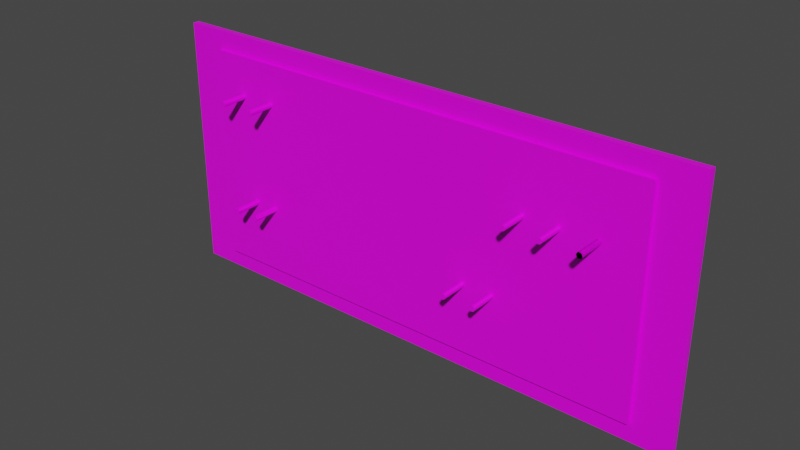 # Source: tollwall.blend  (saved by Blender 2.82.7; exported with 4.5.12 LTS)
import bpy
from mathutils import Matrix  # noqa: F401  (used for matrix-valued properties, if any)

bpy.ops.wm.read_factory_settings(use_empty=True)
scene = bpy.context.scene
scene.name = 'Scene'

# ---- collections
col_collection = bpy.data.collections.new('Collection'); scene.collection.children.link(col_collection)

# ---- images (referenced by path relative to the original .blend; pixels are not part of the script)
import os
ASSET_DIR = os.environ.get("B2B_ASSET_DIR", "")  # directory of the original .blend (textures are referenced by path, not embedded)
HERE = os.path.dirname(os.path.abspath(__file__))  # packed textures are extracted next to this script under _unpacked/

def load_image(name, relpath, width, height, colorspace="sRGB"):
    """Load a texture the original file referenced (path relative to the .blend, or extracted next to this script)."""
    p = next((c for c in (os.path.join(HERE, relpath), os.path.join(ASSET_DIR, relpath)) if relpath and os.path.exists(c)), "")
    if p:
        img = bpy.data.images.load(p, check_existing=True)
        img.name = name
    else:  # same state as the original file: an image datablock whose file is absent (Cycles renders it pink)
        img = bpy.data.images.new(name, width, height)
        img.source = "FILE"
        img.filepath = "//" + (relpath or name)
    img.colorspace_settings.name = colorspace
    return img
img_colorpalette_png = load_image('colorpalette.png', 'colorpalette.png', 1024, 1024, 'sRGB')

# ---- materials (node trees are filled in below, after node groups)
mat_material = bpy.data.materials.new('Material')
mat_material.alpha_threshold = 0.0
mat_material.use_transparent_shadow = False
mat_material.line_color = (0.0, 0.0, 0.0, 1.0)

# ---- material node trees
mat_material.use_nodes = True; mat_material.node_tree.nodes.clear()
_N = mat_material.node_tree.nodes; _L = mat_material.node_tree.links
n0 = _N.new('ShaderNodeOutputMaterial'); n0.name = 'Material Output'; n0.location = (300, 300)
n1 = _N.new('ShaderNodeBsdfPrincipled'); n1.name = 'Principled BSDF'; n1.location = (10, 300)
n1.distribution = 'GGX'
n1.subsurface_method = 'BURLEY'
n1.inputs[2].default_value = 0.4
n1.inputs[3].default_value = 1.45
n1.inputs[27].default_value = (0.0, 0.0, 0.0, 1.0)
n1.inputs[28].default_value = 1.0
n2 = _N.new('ShaderNodeTexImage'); n2.name = 'Image Texture'; n2.location = (-364, 201)
n2.image = img_colorpalette_png
n2.interpolation = 'Closest'
_L.new(n1.outputs[0], n0.inputs[0])
_L.new(n2.outputs[0], n1.inputs[0])
n0.is_active_output = True

# ---- world
world_world = bpy.data.worlds.new('World'); scene.world = world_world
world_world.use_nodes = True; world_world.node_tree.nodes.clear()
_N = world_world.node_tree.nodes; _L = world_world.node_tree.links
n0 = _N.new('ShaderNodeOutputWorld'); n0.name = 'World Output'; n0.location = (300, 300)
n1 = _N.new('ShaderNodeBackground'); n1.name = 'Background'; n1.location = (10, 300)
n1.inputs[0].default_value = (0.05088, 0.05088, 0.05088, 1.0)
_L.new(n1.outputs[0], n0.inputs[0])
n0.is_active_output = True
world_world.color = (0.05088, 0.05088, 0.05088)
world_world.use_sun_shadow = False
world_world.sun_shadow_jitter_overblur = 0.0

# ---- meshes
me_cube = bpy.data.meshes.new('Cube')
me_cube.from_pydata([(-4.154, -0.9018, 8.822), (-4.154, -0.9018, 4.974), (-4.154, -1.0, 8.822), (-4.154, -1.0, 4.974), (-12.35, -0.9018, 8.822), (-12.35, -0.9018, 4.974), (-12.35, -1.0, 8.822), (-12.35, -1.0, 4.974), (-4.746, -0.9686, 8.544), (-4.746, -0.9686, 5.252), (-4.746, -1.053, 8.544), (-4.746, -1.053, 5.252), (-11.76, -0.9686, 8.544), (-11.76, -0.9686, 5.252), (-11.76, -1.053, 8.544), (-11.76, -1.053, 5.252), (-11.3, -0.9692, 7.981), (-11.3, -1.459, 7.981), (-11.3, -0.9692, 7.98), (-11.3, -1.459, 7.98), (-11.29, -0.9692, 7.978), (-11.29, -1.459, 7.978), (-11.28, -0.9692, 7.974), (-11.28, -1.459, 7.974), (-11.27, -0.9692, 7.968), (-11.27, -1.459, 7.968), (-11.27, -0.9692, 7.962), (-11.27, -1.459, 7.962), (-11.26, -0.9692, 7.954), (-11.26, -1.459, 7.954), (-11.26, -0.9692, 7.946), (-11.26, -1.459, 7.946), (-11.26, -0.9692, 7.938), (-11.26, -1.459, 7.938), (-11.26, -0.9692, 7.929), (-11.26, -1.459, 7.929), (-11.26, -0.9692, 7.921), (-11.26, -1.459, 7.921), (-11.27, -0.9692, 7.913), (-11.27, -1.459, 7.913), (-11.27, -0.9692, 7.907), (-11.27, -1.459, 7.907), (-11.28, -0.9692, 7.902), (-11.28, -1.459, 7.902), (-11.29, -0.9692, 7.898), (-11.29, -1.459, 7.898), (-11.3, -0.9692, 7.895), (-11.3, -1.459, 7.895), (-11.3, -0.9692, 7.894), (-11.3, -1.459, 7.894), (-11.31, -0.9692, 7.895), (-11.31, -1.459, 7.895), (-11.32, -0.9692, 7.898), (-11.32, -1.459, 7.898), (-11.33, -0.9692, 7.902), (-11.33, -1.459, 7.902), (-11.33, -0.9692, 7.907), (-11.33, -1.459, 7.907), (-11.34, -0.9692, 7.913), (-11.34, -1.459, 7.913), (-11.34, -0.9692, 7.921), (-11.34, -1.459, 7.921), (-11.35, -0.9692, 7.929), (-11.35, -1.459, 7.929), (-11.35, -0.9692, 7.938), (-11.35, -1.459, 7.938), (-11.35, -0.9692, 7.946), (-11.35, -1.459, 7.946), (-11.34, -0.9692, 7.954), (-11.34, -1.459, 7.954), (-11.34, -0.9692, 7.962), (-11.34, -1.459, 7.962), (-11.33, -0.9692, 7.968), (-11.33, -1.459, 7.968), (-11.33, -0.9692, 7.974), (-11.33, -1.459, 7.974), (-11.32, -0.9692, 7.978), (-11.32, -1.459, 7.978), (-11.31, -0.9692, 7.98), (-11.31, -1.459, 7.98), (-10.76, -0.9692, 7.981), (-10.76, -1.459, 7.981), (-10.75, -0.9692, 7.98), (-10.75, -1.459, 7.98), (-10.75, -0.9692, 7.978), (-10.75, -1.459, 7.978), (-10.74, -0.9692, 7.974), (-10.74, -1.459, 7.974), (-10.73, -0.9692, 7.968), (-10.73, -1.459, 7.968), (-10.73, -0.9692, 7.962), (-10.73, -1.459, 7.962), (-10.72, -0.9692, 7.954), (-10.72, -1.459, 7.954), (-10.72, -0.9692, 7.946), (-10.72, -1.459, 7.946), (-10.72, -0.9692, 7.938), (-10.72, -1.459, 7.938), (-10.72, -0.9692, 7.929), (-10.72, -1.459, 7.929), (-10.72, -0.9692, 7.921), (-10.72, -1.459, 7.921), (-10.73, -0.9692, 7.913), (-10.73, -1.459, 7.913), (-10.73, -0.9692, 7.907), (-10.73, -1.459, 7.907), (-10.74, -0.9692, 7.902), (-10.74, -1.459, 7.902), (-10.75, -0.9692, 7.898), (-10.75, -1.459, 7.898), (-10.75, -0.9692, 7.895), (-10.75, -1.459, 7.895), (-10.76, -0.9692, 7.894), (-10.76, -1.459, 7.894), (-10.77, -0.9692, 7.895), (-10.77, -1.459, 7.895), (-10.78, -0.9692, 7.898), (-10.78, -1.459, 7.898), (-10.79, -0.9692, 7.902), (-10.79, -1.459, 7.902), (-10.79, -0.9692, 7.907), (-10.79, -1.459, 7.907), (-10.8, -0.9692, 7.913), (-10.8, -1.459, 7.913), (-10.8, -0.9692, 7.921), (-10.8, -1.459, 7.921), (-10.81, -0.9692, 7.929), (-10.81, -1.459, 7.929), (-10.81, -0.9692, 7.938), (-10.81, -1.459, 7.938), (-10.81, -0.9692, 7.946), (-10.81, -1.459, 7.946), (-10.8, -0.9692, 7.954), (-10.8, -1.459, 7.954), (-10.8, -0.9692, 7.962), (-10.8, -1.459, 7.962), (-10.79, -0.9692, 7.968), (-10.79, -1.459, 7.968), (-10.79, -0.9692, 7.974), (-10.79, -1.459, 7.974), (-10.78, -0.9692, 7.978), (-10.78, -1.459, 7.978), (-10.77, -0.9692, 7.98), (-10.77, -1.459, 7.98), (-6.444, -0.9692, 7.606), (-6.444, -1.459, 7.606), (-6.435, -0.9692, 7.605), (-6.435, -1.459, 7.605), (-6.427, -0.9692, 7.603), (-6.427, -1.459, 7.603), (-6.42, -0.9692, 7.599), (-6.42, -1.459, 7.599), (-6.413, -0.9692, 7.593), (-6.413, -1.459, 7.593), (-6.408, -0.9692, 7.587), (-6.408, -1.459, 7.587), (-6.404, -0.9692, 7.579), (-6.404, -1.459, 7.579), (-6.401, -0.9692, 7.571), (-6.401, -1.459, 7.571), (-6.401, -0.9692, 7.563), (-6.401, -1.459, 7.563), (-6.401, -0.9692, 7.554), (-6.401, -1.459, 7.554), (-6.404, -0.9692, 7.546), (-6.404, -1.459, 7.546), (-6.408, -0.9692, 7.539), (-6.408, -1.459, 7.539), (-6.413, -0.9692, 7.532), (-6.413, -1.459, 7.532), (-6.42, -0.9692, 7.527), (-6.42, -1.459, 7.527), (-6.427, -0.9692, 7.523), (-6.427, -1.459, 7.523), (-6.435, -0.9692, 7.52), (-6.435, -1.459, 7.52), (-6.444, -0.9692, 7.52), (-6.444, -1.459, 7.52), (-6.452, -0.9692, 7.52), (-6.452, -1.459, 7.52), (-6.46, -0.9692, 7.523), (-6.46, -1.459, 7.523), (-6.468, -0.9692, 7.527), (-6.468, -1.459, 7.527), (-6.474, -0.9692, 7.532), (-6.474, -1.459, 7.532), (-6.48, -0.9692, 7.539), (-6.48, -1.459, 7.539), (-6.484, -0.9692, 7.546), (-6.484, -1.459, 7.546), (-6.486, -0.9692, 7.554), (-6.486, -1.459, 7.554), (-6.487, -0.9692, 7.563), (-6.487, -1.459, 7.563), (-6.486, -0.9692, 7.571), (-6.486, -1.459, 7.571), (-6.484, -0.9692, 7.579), (-6.484, -1.459, 7.579), (-6.48, -0.9692, 7.587), (-6.48, -1.459, 7.587), (-6.474, -0.9692, 7.593), (-6.474, -1.459, 7.593), (-6.468, -0.9692, 7.599), (-6.468, -1.459, 7.599), (-6.46, -0.9692, 7.603), (-6.46, -1.459, 7.603), (-6.452, -0.9692, 7.605), (-6.452, -1.459, 7.605), (-5.925, -0.9692, 7.606), (-5.925, -1.459, 7.606), (-5.917, -0.9692, 7.605), (-5.917, -1.459, 7.605), (-5.909, -0.9692, 7.603), (-5.909, -1.459, 7.603), (-5.901, -0.9692, 7.599), (-5.901, -1.459, 7.599), (-5.895, -0.9692, 7.593), (-5.895, -1.459, 7.593), (-5.889, -0.9692, 7.587), (-5.889, -1.459, 7.587), (-5.885, -0.9692, 7.579), (-5.885, -1.459, 7.579), (-5.883, -0.9692, 7.571), (-5.883, -1.459, 7.571), (-5.882, -0.9692, 7.563), (-5.882, -1.459, 7.563), (-5.883, -0.9692, 7.554), (-5.883, -1.459, 7.554), (-5.885, -0.9692, 7.546), (-5.885, -1.459, 7.546), (-5.889, -0.9692, 7.539), (-5.889, -1.459, 7.539), (-5.895, -0.9692, 7.532), (-5.895, -1.459, 7.532), (-5.901, -0.9692, 7.527), (-5.901, -1.459, 7.527), (-5.909, -0.9692, 7.523), (-5.909, -1.459, 7.523), (-5.917, -0.9692, 7.52), (-5.917, -1.459, 7.52), (-5.925, -0.9692, 7.52), (-5.925, -1.459, 7.52), (-5.934, -0.9692, 7.52), (-5.934, -1.459, 7.52), (-5.942, -0.9692, 7.523), (-5.942, -1.459, 7.523), (-5.95, -0.9692, 7.527), (-5.95, -1.459, 7.527), (-5.956, -0.9692, 7.532), (-5.956, -1.459, 7.532), (-5.961, -0.9692, 7.539), (-5.961, -1.459, 7.539), (-5.965, -0.9692, 7.546), (-5.965, -1.459, 7.546), (-5.968, -0.9692, 7.554), (-5.968, -1.459, 7.554), (-5.969, -0.9692, 7.563), (-5.969, -1.459, 7.563), (-5.968, -0.9692, 7.571), (-5.968, -1.459, 7.571), (-5.965, -0.9692, 7.579), (-5.965, -1.459, 7.579), (-5.961, -0.9692, 7.587), (-5.961, -1.459, 7.587), (-5.956, -0.9692, 7.593), (-5.956, -1.459, 7.593), (-5.95, -0.9692, 7.599), (-5.95, -1.459, 7.599), (-5.942, -0.9692, 7.603), (-5.942, -1.459, 7.603), (-5.934, -0.9692, 7.605), (-5.934, -1.459, 7.605), (-5.376, -0.9692, 7.606), (-5.376, -1.459, 7.606), (-5.368, -0.9692, 7.605), (-5.368, -1.459, 7.605), (-5.36, -0.9692, 7.603), (-5.36, -1.459, 7.603), (-5.352, -0.9692, 7.599), (-5.352, -1.459, 7.599), (-5.346, -0.9692, 7.593), (-5.346, -1.459, 7.593), (-5.34, -0.9692, 7.587), (-5.34, -1.459, 7.587), (-5.336, -0.9692, 7.579), (-5.336, -1.459, 7.579), (-5.334, -0.9692, 7.571), (-5.334, -1.459, 7.571), (-5.333, -0.9692, 7.563), (-5.333, -1.459, 7.563), (-5.334, -0.9692, 7.554), (-5.334, -1.459, 7.554), (-5.336, -0.9692, 7.546), (-5.336, -1.459, 7.546), (-5.34, -0.9692, 7.539), (-5.34, -1.459, 7.539), (-5.346, -0.9692, 7.532), (-5.346, -1.459, 7.532), (-5.352, -0.9692, 7.527), (-5.352, -1.459, 7.527), (-5.36, -0.9692, 7.523), (-5.36, -1.459, 7.523), (-5.368, -0.9692, 7.52), (-5.368, -1.459, 7.52), (-5.376, -0.9692, 7.52), (-5.376, -1.459, 7.52), (-5.385, -0.9692, 7.52), (-5.385, -1.459, 7.52), (-5.393, -0.9692, 7.523), (-5.393, -1.459, 7.523), (-5.4, -0.9692, 7.527), (-5.4, -1.459, 7.527), (-5.407, -0.9692, 7.532), (-5.407, -1.459, 7.532), (-5.412, -0.9692, 7.539), (-5.412, -1.459, 7.539), (-5.416, -0.9692, 7.546), (-5.416, -1.459, 7.546), (-5.419, -0.9692, 7.554), (-5.419, -1.459, 7.554), (-5.42, -0.9692, 7.563), (-5.42, -1.459, 7.563), (-5.419, -0.9692, 7.571), (-5.419, -1.459, 7.571), (-5.416, -0.9692, 7.579), (-5.416, -1.459, 7.579), (-5.412, -0.9692, 7.587), (-5.412, -1.459, 7.587), (-5.407, -0.9692, 7.593), (-5.407, -1.459, 7.593), (-5.4, -0.9692, 7.599), (-5.4, -1.459, 7.599), (-5.393, -0.9692, 7.603), (-5.393, -1.459, 7.603), (-5.385, -0.9692, 7.605), (-5.385, -1.459, 7.605), (-5.376, -0.9692, 7.606), (-5.376, -1.459, 7.606), (-5.368, -0.9692, 7.605), (-5.368, -1.459, 7.605), (-5.36, -0.9692, 7.603), (-5.36, -1.459, 7.603), (-5.352, -0.9692, 7.599), (-5.352, -1.459, 7.599), (-5.346, -0.9692, 7.593), (-5.346, -1.459, 7.593), (-5.34, -0.9692, 7.587), (-5.34, -1.459, 7.587), (-5.336, -0.9692, 7.579), (-5.336, -1.459, 7.579), (-5.334, -0.9692, 7.571), (-5.334, -1.459, 7.571), (-5.333, -0.9692, 7.563), (-5.333, -1.459, 7.563), (-5.334, -0.9692, 7.554), (-5.334, -1.459, 7.554), (-5.336, -0.9692, 7.546), (-5.336, -1.459, 7.546), (-5.34, -0.9692, 7.539), (-5.34, -1.459, 7.539), (-5.346, -0.9692, 7.532), (-5.346, -1.459, 7.532), (-5.352, -0.9692, 7.527), (-5.352, -1.459, 7.527), (-5.36, -0.9692, 7.523), (-5.36, -1.459, 7.523), (-5.368, -0.9692, 7.52), (-5.368, -1.459, 7.52), (-5.376, -0.9692, 7.52), (-5.376, -1.459, 7.52), (-5.385, -0.9692, 7.52), (-5.385, -1.459, 7.52), (-5.393, -0.9692, 7.523), (-5.393, -1.459, 7.523), (-5.4, -0.9692, 7.527), (-5.4, -1.459, 7.527), (-5.407, -0.9692, 7.532), (-5.407, -1.459, 7.532), (-5.412, -0.9692, 7.539), (-5.412, -1.459, 7.539), (-5.416, -0.9692, 7.546), (-5.416, -1.459, 7.546), (-5.419, -0.9692, 7.554), (-5.419, -1.459, 7.554), (-5.42, -0.9692, 7.563), (-5.42, -1.459, 7.563), (-5.419, -0.9692, 7.571), (-5.419, -1.459, 7.571), (-5.416, -0.9692, 7.579), (-5.416, -1.459, 7.579), (-5.412, -0.9692, 7.587), (-5.412, -1.459, 7.587), (-5.407, -0.9692, 7.593), (-5.407, -1.459, 7.593), (-5.4, -0.9692, 7.599), (-5.4, -1.459, 7.599), (-5.393, -0.9692, 7.603), (-5.393, -1.459, 7.603), (-5.385, -0.9692, 7.605), (-5.385, -1.459, 7.605), (-11.16, -0.9692, 6.327), (-11.16, -1.459, 6.327), (-11.15, -0.9692, 6.326), (-11.15, -1.459, 6.326), (-11.14, -0.9692, 6.324), (-11.14, -1.459, 6.324), (-11.14, -0.9692, 6.32), (-11.14, -1.459, 6.32), (-11.13, -0.9692, 6.314), (-11.13, -1.459, 6.314), (-11.13, -0.9692, 6.308), (-11.13, -1.459, 6.308), (-11.12, -0.9692, 6.3), (-11.12, -1.459, 6.3), (-11.12, -0.9692, 6.292), (-11.12, -1.459, 6.292), (-11.12, -0.9692, 6.284), (-11.12, -1.459, 6.284), (-11.12, -0.9692, 6.275), (-11.12, -1.459, 6.275), (-11.12, -0.9692, 6.267), (-11.12, -1.459, 6.267), (-11.13, -0.9692, 6.26), (-11.13, -1.459, 6.26), (-11.13, -0.9692, 6.253), (-11.13, -1.459, 6.253), (-11.14, -0.9692, 6.248), (-11.14, -1.459, 6.248), (-11.14, -0.9692, 6.244), (-11.14, -1.459, 6.244), (-11.15, -0.9692, 6.241), (-11.15, -1.459, 6.241), (-11.16, -0.9692, 6.24), (-11.16, -1.459, 6.24), (-11.17, -0.9692, 6.241), (-11.17, -1.459, 6.241), (-11.18, -0.9692, 6.244), (-11.18, -1.459, 6.244), (-11.19, -0.9692, 6.248), (-11.19, -1.459, 6.248), (-11.19, -0.9692, 6.253), (-11.19, -1.459, 6.253), (-11.2, -0.9692, 6.26), (-11.2, -1.459, 6.26), (-11.2, -0.9692, 6.267), (-11.2, -1.459, 6.267), (-11.2, -0.9692, 6.275), (-11.2, -1.459, 6.275), (-11.2, -0.9692, 6.284), (-11.2, -1.459, 6.284), (-11.2, -0.9692, 6.292), (-11.2, -1.459, 6.292), (-11.2, -0.9692, 6.3), (-11.2, -1.459, 6.3), (-11.2, -0.9692, 6.308), (-11.2, -1.459, 6.308), (-11.19, -0.9692, 6.314), (-11.19, -1.459, 6.314), (-11.19, -0.9692, 6.32), (-11.19, -1.459, 6.32), (-11.18, -0.9692, 6.324), (-11.18, -1.459, 6.324), (-11.17, -0.9692, 6.326), (-11.17, -1.459, 6.326), (-10.79, -0.9692, 6.327), (-10.79, -1.459, 6.327), (-10.78, -0.9692, 6.326), (-10.78, -1.459, 6.326), (-10.77, -0.9692, 6.324), (-10.77, -1.459, 6.324), (-10.76, -0.9692, 6.32), (-10.76, -1.459, 6.32), (-10.76, -0.9692, 6.314), (-10.76, -1.459, 6.314), (-10.75, -0.9692, 6.308), (-10.75, -1.459, 6.308), (-10.75, -0.9692, 6.3), (-10.75, -1.459, 6.3), (-10.75, -0.9692, 6.292), (-10.75, -1.459, 6.292), (-10.74, -0.9692, 6.284), (-10.74, -1.459, 6.284), (-10.75, -0.9692, 6.275), (-10.75, -1.459, 6.275), (-10.75, -0.9692, 6.267), (-10.75, -1.459, 6.267), (-10.75, -0.9692, 6.26), (-10.75, -1.459, 6.26), (-10.76, -0.9692, 6.253), (-10.76, -1.459, 6.253), (-10.76, -0.9692, 6.248), (-10.76, -1.459, 6.248), (-10.77, -0.9692, 6.244), (-10.77, -1.459, 6.244), (-10.78, -0.9692, 6.241), (-10.78, -1.459, 6.241), (-10.79, -0.9692, 6.24), (-10.79, -1.459, 6.24), (-10.8, -0.9692, 6.241), (-10.8, -1.459, 6.241), (-10.8, -0.9692, 6.244), (-10.8, -1.459, 6.244), (-10.81, -0.9692, 6.248), (-10.81, -1.459, 6.248), (-10.82, -0.9692, 6.253), (-10.82, -1.459, 6.253), (-10.82, -0.9692, 6.26), (-10.82, -1.459, 6.26), (-10.83, -0.9692, 6.267), (-10.83, -1.459, 6.267), (-10.83, -0.9692, 6.275), (-10.83, -1.459, 6.275), (-10.83, -0.9692, 6.284), (-10.83, -1.459, 6.284), (-10.83, -0.9692, 6.292), (-10.83, -1.459, 6.292), (-10.83, -0.9692, 6.3), (-10.83, -1.459, 6.3), (-10.82, -0.9692, 6.308), (-10.82, -1.459, 6.308), (-10.82, -0.9692, 6.314), (-10.82, -1.459, 6.314), (-10.81, -0.9692, 6.32), (-10.81, -1.459, 6.32), (-10.8, -0.9692, 6.324), (-10.8, -1.459, 6.324), (-10.8, -0.9692, 6.326), (-10.8, -1.459, 6.326), (-7.311, -0.9692, 6.327), (-7.311, -1.459, 6.327), (-7.303, -0.9692, 6.326), (-7.303, -1.459, 6.326), (-7.295, -0.9692, 6.324), (-7.295, -1.459, 6.324), (-7.287, -0.9692, 6.32), (-7.287, -1.459, 6.32), (-7.28, -0.9692, 6.314), (-7.28, -1.459, 6.314), (-7.275, -0.9692, 6.308), (-7.275, -1.459, 6.308), (-7.271, -0.9692, 6.3), (-7.271, -1.459, 6.3), (-7.269, -0.9692, 6.292), (-7.269, -1.459, 6.292), (-7.268, -0.9692, 6.284), (-7.268, -1.459, 6.284), (-7.269, -0.9692, 6.275), (-7.269, -1.459, 6.275), (-7.271, -0.9692, 6.267), (-7.271, -1.459, 6.267), (-7.275, -0.9692, 6.26), (-7.275, -1.459, 6.26), (-7.28, -0.9692, 6.253), (-7.28, -1.459, 6.253), (-7.287, -0.9692, 6.248), (-7.287, -1.459, 6.248), (-7.295, -0.9692, 6.244), (-7.295, -1.459, 6.244), (-7.303, -0.9692, 6.241), (-7.303, -1.459, 6.241), (-7.311, -0.9692, 6.24), (-7.311, -1.459, 6.24), (-7.32, -0.9692, 6.241), (-7.32, -1.459, 6.241), (-7.328, -0.9692, 6.244), (-7.328, -1.459, 6.244), (-7.335, -0.9692, 6.248), (-7.335, -1.459, 6.248), (-7.342, -0.9692, 6.253), (-7.342, -1.459, 6.253), (-7.347, -0.9692, 6.26), (-7.347, -1.459, 6.26), (-7.351, -0.9692, 6.267), (-7.351, -1.459, 6.267), (-7.354, -0.9692, 6.275), (-7.354, -1.459, 6.275), (-7.354, -0.9692, 6.284), (-7.354, -1.459, 6.284), (-7.354, -0.9692, 6.292), (-7.354, -1.459, 6.292), (-7.351, -0.9692, 6.3), (-7.351, -1.459, 6.3), (-7.347, -0.9692, 6.308), (-7.347, -1.459, 6.308), (-7.342, -0.9692, 6.314), (-7.342, -1.459, 6.314), (-7.335, -0.9692, 6.32), (-7.335, -1.459, 6.32), (-7.328, -0.9692, 6.324), (-7.328, -1.459, 6.324), (-7.32, -0.9692, 6.326), (-7.32, -1.459, 6.326), (-6.845, -0.9692, 6.327), (-6.845, -1.459, 6.327), (-6.837, -0.9692, 6.326), (-6.837, -1.459, 6.326), (-6.829, -0.9692, 6.324), (-6.829, -1.459, 6.324), (-6.821, -0.9692, 6.32), (-6.821, -1.459, 6.32), (-6.815, -0.9692, 6.314), (-6.815, -1.459, 6.314), (-6.809, -0.9692, 6.308), (-6.809, -1.459, 6.308), (-6.805, -0.9692, 6.3), (-6.805, -1.459, 6.3), (-6.803, -0.9692, 6.292), (-6.803, -1.459, 6.292), (-6.802, -0.9692, 6.284), (-6.802, -1.459, 6.284), (-6.803, -0.9692, 6.275), (-6.803, -1.459, 6.275), (-6.805, -0.9692, 6.267), (-6.805, -1.459, 6.267), (-6.809, -0.9692, 6.26), (-6.809, -1.459, 6.26), (-6.815, -0.9692, 6.253), (-6.815, -1.459, 6.253), (-6.821, -0.9692, 6.248), (-6.821, -1.459, 6.248), (-6.829, -0.9692, 6.244), (-6.829, -1.459, 6.244), (-6.837, -0.9692, 6.241), (-6.837, -1.459, 6.241), (-6.845, -0.9692, 6.24), (-6.845, -1.459, 6.24), (-6.854, -0.9692, 6.241), (-6.854, -1.459, 6.241), (-6.862, -0.9692, 6.244), (-6.862, -1.459, 6.244), (-6.869, -0.9692, 6.248), (-6.869, -1.459, 6.248), (-6.876, -0.9692, 6.253), (-6.876, -1.459, 6.253), (-6.881, -0.9692, 6.26), (-6.881, -1.459, 6.26), (-6.885, -0.9692, 6.267), (-6.885, -1.459, 6.267), (-6.888, -0.9692, 6.275), (-6.888, -1.459, 6.275), (-6.889, -0.9692, 6.284), (-6.889, -1.459, 6.284), (-6.888, -0.9692, 6.292), (-6.888, -1.459, 6.292), (-6.885, -0.9692, 6.3), (-6.885, -1.459, 6.3), (-6.881, -0.9692, 6.308), (-6.881, -1.459, 6.308), (-6.876, -0.9692, 6.314), (-6.876, -1.459, 6.314), (-6.869, -0.9692, 6.32), (-6.869, -1.459, 6.32), (-6.862, -0.9692, 6.324), (-6.862, -1.459, 6.324), (-6.854, -0.9692, 6.326), (-6.854, -1.459, 6.326)], [], [(0, 4, 6, 2), (3, 2, 6, 7), (7, 6, 4, 5), (5, 1, 3, 7), (1, 0, 2, 3), (5, 4, 0, 1), (8, 12, 14, 10), (11, 10, 14, 15), (15, 14, 12, 13), (13, 9, 11, 15), (9, 8, 10, 11), (13, 12, 8, 9), (16, 17, 19, 18), (18, 19, 21, 20), (20, 21, 23, 22), (22, 23, 25, 24), (24, 25, 27, 26), (26, 27, 29, 28), (28, 29, 31, 30), (30, 31, 33, 32), (32, 33, 35, 34), (34, 35, 37, 36), (36, 37, 39, 38), (38, 39, 41, 40), (40, 41, 43, 42), (42, 43, 45, 44), (44, 45, 47, 46), (46, 47, 49, 48), (48, 49, 51, 50), (50, 51, 53, 52), (52, 53, 55, 54), (54, 55, 57, 56), (56, 57, 59, 58), (58, 59, 61, 60), (60, 61, 63, 62), (62, 63, 65, 64), (64, 65, 67, 66), (66, 67, 69, 68), (68, 69, 71, 70), (70, 71, 73, 72), (72, 73, 75, 74), (74, 75, 77, 76), (19, 17, 79, 77, 75, 73, 71, 69, 67, 65, 63, 61, 59, 57, 55, 53, 51, 49, 47, 45, 43, 41, 39, 37, 35, 33, 31, 29, 27, 25, 23, 21), (76, 77, 79, 78), (78, 79, 17, 16), (16, 18, 20, 22, 24, 26, 28, 30, 32, 34, 36, 38, 40, 42, 44, 46, 48, 50, 52, 54, 56, 58, 60, 62, 64, 66, 68, 70, 72, 74, 76, 78), (80, 81, 83, 82), (82, 83, 85, 84), (84, 85, 87, 86), (86, 87, 89, 88), (88, 89, 91, 90), (90, 91, 93, 92), (92, 93, 95, 94), (94, 95, 97, 96), (96, 97, 99, 98), (98, 99, 101, 100), (100, 101, 103, 102), (102, 103, 105, 104), (104, 105, 107, 106), (106, 107, 109, 108), (108, 109, 111, 110), (110, 111, 113, 112), (112, 113, 115, 114), (114, 115, 117, 116), (116, 117, 119, 118), (118, 119, 121, 120), (120, 121, 123, 122), (122, 123, 125, 124), (124, 125, 127, 126), (126, 127, 129, 128), (128, 129, 131, 130), (130, 131, 133, 132), (132, 133, 135, 134), (134, 135, 137, 136), (136, 137, 139, 138), (138, 139, 141, 140), (83, 81, 143, 141, 139, 137, 135, 133, 131, 129, 127, 125, 123, 121, 119, 117, 115, 113, 111, 109, 107, 105, 103, 101, 99, 97, 95, 93, 91, 89, 87, 85), (140, 141, 143, 142), (142, 143, 81, 80), (80, 82, 84, 86, 88, 90, 92, 94, 96, 98, 100, 102, 104, 106, 108, 110, 112, 114, 116, 118, 120, 122, 124, 126, 128, 130, 132, 134, 136, 138, 140, 142), (144, 145, 147, 146), (146, 147, 149, 148), (148, 149, 151, 150), (150, 151, 153, 152), (152, 153, 155, 154), (154, 155, 157, 156), (156, 157, 159, 158), (158, 159, 161, 160), (160, 161, 163, 162), (162, 163, 165, 164), (164, 165, 167, 166), (166, 167, 169, 168), (168, 169, 171, 170), (170, 171, 173, 172), (172, 173, 175, 174), (174, 175, 177, 176), (176, 177, 179, 178), (178, 179, 181, 180), (180, 181, 183, 182), (182, 183, 185, 184), (184, 185, 187, 186), (186, 187, 189, 188), (188, 189, 191, 190), (190, 191, 193, 192), (192, 193, 195, 194), (194, 195, 197, 196), (196, 197, 199, 198), (198, 199, 201, 200), (200, 201, 203, 202), (202, 203, 205, 204), (147, 145, 207, 205, 203, 201, 199, 197, 195, 193, 191, 189, 187, 185, 183, 181, 179, 177, 175, 173, 171, 169, 167, 165, 163, 161, 159, 157, 155, 153, 151, 149), (204, 205, 207, 206), (206, 207, 145, 144), (144, 146, 148, 150, 152, 154, 156, 158, 160, 162, 164, 166, 168, 170, 172, 174, 176, 178, 180, 182, 184, 186, 188, 190, 192, 194, 196, 198, 200, 202, 204, 206), (208, 209, 211, 210), (210, 211, 213, 212), (212, 213, 215, 214), (214, 215, 217, 216), (216, 217, 219, 218), (218, 219, 221, 220), (220, 221, 223, 222), (222, 223, 225, 224), (224, 225, 227, 226), (226, 227, 229, 228), (228, 229, 231, 230), (230, 231, 233, 232), (232, 233, 235, 234), (234, 235, 237, 236), (236, 237, 239, 238), (238, 239, 241, 240), (240, 241, 243, 242), (242, 243, 245, 244), (244, 245, 247, 246), (246, 247, 249, 248), (248, 249, 251, 250), (250, 251, 253, 252), (252, 253, 255, 254), (254, 255, 257, 256), (256, 257, 259, 258), (258, 259, 261, 260), (260, 261, 263, 262), (262, 263, 265, 264), (264, 265, 267, 266), (266, 267, 269, 268), (211, 209, 271, 269, 267, 265, 263, 261, 259, 257, 255, 253, 251, 249, 247, 245, 243, 241, 239, 237, 235, 233, 231, 229, 227, 225, 223, 221, 219, 217, 215, 213), (268, 269, 271, 270), (270, 271, 209, 208), (208, 210, 212, 214, 216, 218, 220, 222, 224, 226, 228, 230, 232, 234, 236, 238, 240, 242, 244, 246, 248, 250, 252, 254, 256, 258, 260, 262, 264, 266, 268, 270), (272, 273, 275, 274), (274, 275, 277, 276), (276, 277, 279, 278), (278, 279, 281, 280), (280, 281, 283, 282), (282, 283, 285, 284), (284, 285, 287, 286), (286, 287, 289, 288), (288, 289, 291, 290), (290, 291, 293, 292), (292, 293, 295, 294), (294, 295, 297, 296), (296, 297, 299, 298), (298, 299, 301, 300), (300, 301, 303, 302), (302, 303, 305, 304), (304, 305, 307, 306), (306, 307, 309, 308), (308, 309, 311, 310), (310, 311, 313, 312), (312, 313, 315, 314), (314, 315, 317, 316), (316, 317, 319, 318), (318, 319, 321, 320), (320, 321, 323, 322), (322, 323, 325, 324), (324, 325, 327, 326), (326, 327, 329, 328), (328, 329, 331, 330), (330, 331, 333, 332), (275, 273, 335, 333, 331, 329, 327, 325, 323, 321, 319, 317, 315, 313, 311, 309, 307, 305, 303, 301, 299, 297, 295, 293, 291, 289, 287, 285, 283, 281, 279, 277), (332, 333, 335, 334), (334, 335, 273, 272), (272, 274, 276, 278, 280, 282, 284, 286, 288, 290, 292, 294, 296, 298, 300, 302, 304, 306, 308, 310, 312, 314, 316, 318, 320, 322, 324, 326, 328, 330, 332, 334), (336, 337, 339, 338), (338, 339, 341, 340), (340, 341, 343, 342), (342, 343, 345, 344), (344, 345, 347, 346), (346, 347, 349, 348), (348, 349, 351, 350), (350, 351, 353, 352), (352, 353, 355, 354), (354, 355, 357, 356), (356, 357, 359, 358), (358, 359, 361, 360), (360, 361, 363, 362), (362, 363, 365, 364), (364, 365, 367, 366), (366, 367, 369, 368), (368, 369, 371, 370), (370, 371, 373, 372), (372, 373, 375, 374), (374, 375, 377, 376), (376, 377, 379, 378), (378, 379, 381, 380), (380, 381, 383, 382), (382, 383, 385, 384), (384, 385, 387, 386), (386, 387, 389, 388), (388, 389, 391, 390), (390, 391, 393, 392), (392, 393, 395, 394), (394, 395, 397, 396), (339, 337, 399, 397, 395, 393, 391, 389, 387, 385, 383, 381, 379, 377, 375, 373, 371, 369, 367, 365, 363, 361, 359, 357, 355, 353, 351, 349, 347, 345, 343, 341), (396, 397, 399, 398), (398, 399, 337, 336), (336, 338, 340, 342, 344, 346, 348, 350, 352, 354, 356, 358, 360, 362, 364, 366, 368, 370, 372, 374, 376, 378, 380, 382, 384, 386, 388, 390, 392, 394, 396, 398), (400, 401, 403, 402), (402, 403, 405, 404), (404, 405, 407, 406), (406, 407, 409, 408), (408, 409, 411, 410), (410, 411, 413, 412), (412, 413, 415, 414), (414, 415, 417, 416), (416, 417, 419, 418), (418, 419, 421, 420), (420, 421, 423, 422), (422, 423, 425, 424), (424, 425, 427, 426), (426, 427, 429, 428), (428, 429, 431, 430), (430, 431, 433, 432), (432, 433, 435, 434), (434, 435, 437, 436), (436, 437, 439, 438), (438, 439, 441, 440), (440, 441, 443, 442), (442, 443, 445, 444), (444, 445, 447, 446), (446, 447, 449, 448), (448, 449, 451, 450), (450, 451, 453, 452), (452, 453, 455, 454), (454, 455, 457, 456), (456, 457, 459, 458), (458, 459, 461, 460), (403, 401, 463, 461, 459, 457, 455, 453, 451, 449, 447, 445, 443, 441, 439, 437, 435, 433, 431, 429, 427, 425, 423, 421, 419, 417, 415, 413, 411, 409, 407, 405), (460, 461, 463, 462), (462, 463, 401, 400), (400, 402, 404, 406, 408, 410, 412, 414, 416, 418, 420, 422, 424, 426, 428, 430, 432, 434, 436, 438, 440, 442, 444, 446, 448, 450, 452, 454, 456, 458, 460, 462), (464, 465, 467, 466), (466, 467, 469, 468), (468, 469, 471, 470), (470, 471, 473, 472), (472, 473, 475, 474), (474, 475, 477, 476), (476, 477, 479, 478), (478, 479, 481, 480), (480, 481, 483, 482), (482, 483, 485, 484), (484, 485, 487, 486), (486, 487, 489, 488), (488, 489, 491, 490), (490, 491, 493, 492), (492, 493, 495, 494), (494, 495, 497, 496), (496, 497, 499, 498), (498, 499, 501, 500), (500, 501, 503, 502), (502, 503, 505, 504), (504, 505, 507, 506), (506, 507, 509, 508), (508, 509, 511, 510), (510, 511, 513, 512), (512, 513, 515, 514), (514, 515, 517, 516), (516, 517, 519, 518), (518, 519, 521, 520), (520, 521, 523, 522), (522, 523, 525, 524), (467, 465, 527, 525, 523, 521, 519, 517, 515, 513, 511, 509, 507, 505, 503, 501, 499, 497, 495, 493, 491, 489, 487, 485, 483, 481, 479, 477, 475, 473, 471, 469), (524, 525, 527, 526), (526, 527, 465, 464), (464, 466, 468, 470, 472, 474, 476, 478, 480, 482, 484, 486, 488, 490, 492, 494, 496, 498, 500, 502, 504, 506, 508, 510, 512, 514, 516, 518, 520, 522, 524, 526), (528, 529, 531, 530), (530, 531, 533, 532), (532, 533, 535, 534), (534, 535, 537, 536), (536, 537, 539, 538), (538, 539, 541, 540), (540, 541, 543, 542), (542, 543, 545, 544), (544, 545, 547, 546), (546, 547, 549, 548), (548, 549, 551, 550), (550, 551, 553, 552), (552, 553, 555, 554), (554, 555, 557, 556), (556, 557, 559, 558), (558, 559, 561, 560), (560, 561, 563, 562), (562, 563, 565, 564), (564, 565, 567, 566), (566, 567, 569, 568), (568, 569, 571, 570), (570, 571, 573, 572), (572, 573, 575, 574), (574, 575, 577, 576), (576, 577, 579, 578), (578, 579, 581, 580), (580, 581, 583, 582), (582, 583, 585, 584), (584, 585, 587, 586), (586, 587, 589, 588), (531, 529, 591, 589, 587, 585, 583, 581, 579, 577, 575, 573, 571, 569, 567, 565, 563, 561, 559, 557, 555, 553, 551, 549, 547, 545, 543, 541, 539, 537, 535, 533), (588, 589, 591, 590), (590, 591, 529, 528), (528, 530, 532, 534, 536, 538, 540, 542, 544, 546, 548, 550, 552, 554, 556, 558, 560, 562, 564, 566, 568, 570, 572, 574, 576, 578, 580, 582, 584, 586, 588, 590), (592, 593, 595, 594), (594, 595, 597, 596), (596, 597, 599, 598), (598, 599, 601, 600), (600, 601, 603, 602), (602, 603, 605, 604), (604, 605, 607, 606), (606, 607, 609, 608), (608, 609, 611, 610), (610, 611, 613, 612), (612, 613, 615, 614), (614, 615, 617, 616), (616, 617, 619, 618), (618, 619, 621, 620), (620, 621, 623, 622), (622, 623, 625, 624), (624, 625, 627, 626), (626, 627, 629, 628), (628, 629, 631, 630), (630, 631, 633, 632), (632, 633, 635, 634), (634, 635, 637, 636), (636, 637, 639, 638), (638, 639, 641, 640), (640, 641, 643, 642), (642, 643, 645, 644), (644, 645, 647, 646), (646, 647, 649, 648), (648, 649, 651, 650), (650, 651, 653, 652), (595, 593, 655, 653, 651, 649, 647, 645, 643, 641, 639, 637, 635, 633, 631, 629, 627, 625, 623, 621, 619, 617, 615, 613, 611, 609, 607, 605, 603, 601, 599, 597), (652, 653, 655, 654), (654, 655, 593, 592), (592, 594, 596, 598, 600, 602, 604, 606, 608, 610, 612, 614, 616, 618, 620, 622, 624, 626, 628, 630, 632, 634, 636, 638, 640, 642, 644, 646, 648, 650, 652, 654)])
_uv = me_cube.uv_layers.new(name='UVMap')
_uv.uv.foreach_set('vector', [0.969, 0.553, 0.9577, 0.553, 0.9577, 0.5417, 0.969, 0.5417, 0.9758, 0.549, 0.967, 0.549, 0.967, 0.5402, 0.9758, 0.5402, 0.9803, 0.5756, 0.969, 0.5756, 0.969, 0.5643, 0.9803, 0.5643, 0.9054, 0.5716, 0.9803, 0.553, 0.9803, 0.5417, 0.9054, 0.6034, 0.9803, 0.553, 0.969, 0.553, 0.969, 0.5417, 0.9803, 0.5417, 0.9803, 0.5643, 0.969, 0.5643, 0.969, 0.553, 0.9803, 0.553, 0.2248, 0.7835, 0.2136, 0.7835, 0.2136, 0.7722, 0.2248, 0.7722, 0.2316, 0.7794, 0.2228, 0.7794, 0.2228, 0.7707, 0.2316, 0.7707, 0.2361, 0.8061, 0.2248, 0.8061, 0.2248, 0.7948, 0.2361, 0.7948, 0.1612, 0.8021, 0.2361, 0.7835, 0.2361, 0.7722, 0.1612, 0.8339, 0.2361, 0.7835, 0.2248, 0.7835, 0.2248, 0.7722, 0.2361, 0.7722, 0.2361, 0.7948, 0.2248, 0.7948, 0.2248, 0.7835, 0.2361, 0.7835, 0.4662, 0.05348, 0.4662, 0.08802, 0.464, 0.08802, 0.464, 0.05348, 0.464, 0.05348, 0.464, 0.08802, 0.4619, 0.08802, 0.4619, 0.05348, 0.4619, 0.05348, 0.4619, 0.08802, 0.4597, 0.08802, 0.4597, 0.05348, 0.4597, 0.05348, 0.4597, 0.08802, 0.4575, 0.08802, 0.4575, 0.05348, 0.4575, 0.05348, 0.4575, 0.08802, 0.4554, 0.08802, 0.4554, 0.05348, 0.4554, 0.05348, 0.4554, 0.08802, 0.4532, 0.08802, 0.4532, 0.05348, 0.4532, 0.05348, 0.4532, 0.08802, 0.4511, 0.08802, 0.4511, 0.05348, 0.4511, 0.05348, 0.4511, 0.08802, 0.4489, 0.08802, 0.4489, 0.05348, 0.4489, 0.05348, 0.4489, 0.08802, 0.4468, 0.08802, 0.4468, 0.05348, 0.4468, 0.05348, 0.4468, 0.08802, 0.4446, 0.08802, 0.4446, 0.05348, 0.4446, 0.05348, 0.4446, 0.08802, 0.4424, 0.08802, 0.4424, 0.05348, 0.4424, 0.05348, 0.4424, 0.08802, 0.4403, 0.08802, 0.4403, 0.05348, 0.4403, 0.05348, 0.4403, 0.08802, 0.4381, 0.08802, 0.4381, 0.05348, 0.4381, 0.05348, 0.4381, 0.08802, 0.436, 0.08802, 0.436, 0.05348, 0.436, 0.05348, 0.436, 0.08802, 0.4338, 0.08802, 0.4338, 0.05348, 0.4338, 0.05348, 0.4338, 0.08802, 0.4316, 0.08802, 0.4316, 0.05348, 0.4316, 0.05348, 0.4316, 0.08802, 0.4295, 0.08802, 0.4295, 0.05348, 0.4295, 0.05348, 0.4295, 0.08802, 0.4273, 0.08802, 0.4273, 0.05348, 0.4273, 0.05348, 0.4273, 0.08802, 0.4252, 0.08802, 0.4252, 0.05348, 0.4252, 0.05348, 0.4252, 0.08802, 0.423, 0.08802, 0.423, 0.05348, 0.423, 0.05348, 0.423, 0.08802, 0.4208, 0.08802, 0.4208, 0.05348, 0.4208, 0.05348, 0.4208, 0.08802, 0.4187, 0.08802, 0.4187, 0.05348, 0.4187, 0.05348, 0.4187, 0.08802, 0.4165, 0.08802, 0.4165, 0.05348, 0.4165, 0.05348, 0.4165, 0.08802, 0.4144, 0.08802, 0.4144, 0.05348, 0.4144, 0.05348, 0.4144, 0.08802, 0.4122, 0.08802, 0.4122, 0.05348, 0.4122, 0.05348, 0.4122, 0.08802, 0.4101, 0.08802, 0.4101, 0.05348, 0.4101, 0.05348, 0.4101, 0.08802, 0.4079, 0.08802, 0.4079, 0.05348, 0.4079, 0.05348, 0.4079, 0.08802, 0.4057, 0.08802, 0.4057, 0.05348, 0.4057, 0.05348, 0.4057, 0.08802, 0.4036, 0.08802, 0.4036, 0.05348, 0.4036, 0.05348, 0.4036, 0.08802, 0.4014, 0.08802, 0.4014, 0.05348, 0.4176, 0.05247, 0.4144, 0.05279, 0.4111, 0.05247, 0.408, 0.05153, 0.4052, 0.05, 0.4026, 0.04794, 0.4006, 0.04542, 0.3991, 0.04256, 0.3981, 0.03945, 0.3978, 0.03621, 0.3981, 0.03298, 0.3991, 0.02987, 0.4006, 0.027, 0.4026, 0.02449, 0.4052, 0.02243, 0.408, 0.0209, 0.4111, 0.01995, 0.4144, 0.01963, 0.4176, 0.01995, 0.4207, 0.0209, 0.4236, 0.02243, 0.4261, 0.02449, 0.4282, 0.027, 0.4297, 0.02987, 0.4306, 0.03298, 0.4309, 0.03621, 0.4306, 0.03945, 0.4297, 0.04256, 0.4282, 0.04542, 0.4261, 0.04794, 0.4236, 0.05, 0.4207, 0.05153, 0.4014, 0.05348, 0.4014, 0.08802, 0.3993, 0.08802, 0.3993, 0.05348, 0.3993, 0.05348, 0.3993, 0.08802, 0.3971, 0.08802, 0.3971, 0.05348, 0.4489, 0.05279, 0.4521, 0.05247, 0.4553, 0.05153, 0.4581, 0.05, 0.4606, 0.04794, 0.4627, 0.04542, 0.4642, 0.04256, 0.4652, 0.03945, 0.4655, 0.03621, 0.4652, 0.03298, 0.4642, 0.02987, 0.4627, 0.027, 0.4606, 0.02449, 0.4581, 0.02243, 0.4553, 0.0209, 0.4521, 0.01995, 0.4489, 0.01963, 0.4457, 0.01995, 0.4426, 0.0209, 0.4397, 0.02243, 0.4372, 0.02449, 0.4351, 0.027, 0.4336, 0.02987, 0.4326, 0.03298, 0.4323, 0.03621, 0.4326, 0.03945, 0.4336, 0.04256, 0.4351, 0.04542, 0.4372, 0.04794, 0.4397, 0.05, 0.4426, 0.05153, 0.4457, 0.05247, 0.4662, 0.05348, 0.4662, 0.08802, 0.464, 0.08802, 0.464, 0.05348, 0.464, 0.05348, 0.464, 0.08802, 0.4619, 0.08802, 0.4619, 0.05348, 0.4619, 0.05348, 0.4619, 0.08802, 0.4597, 0.08802, 0.4597, 0.05348, 0.4597, 0.05348, 0.4597, 0.08802, 0.4575, 0.08802, 0.4575, 0.05348, 0.4575, 0.05348, 0.4575, 0.08802, 0.4554, 0.08802, 0.4554, 0.05348, 0.4554, 0.05348, 0.4554, 0.08802, 0.4532, 0.08802, 0.4532, 0.05348, 0.4532, 0.05348, 0.4532, 0.08802, 0.4511, 0.08802, 0.4511, 0.05348, 0.4511, 0.05348, 0.4511, 0.08802, 0.4489, 0.08802, 0.4489, 0.05348, 0.4489, 0.05348, 0.4489, 0.08802, 0.4468, 0.08802, 0.4468, 0.05348, 0.4468, 0.05348, 0.4468, 0.08802, 0.4446, 0.08802, 0.4446, 0.05348, 0.4446, 0.05348, 0.4446, 0.08802, 0.4424, 0.08802, 0.4424, 0.05348, 0.4424, 0.05348, 0.4424, 0.08802, 0.4403, 0.08802, 0.4403, 0.05348, 0.4403, 0.05348, 0.4403, 0.08802, 0.4381, 0.08802, 0.4381, 0.05348, 0.4381, 0.05348, 0.4381, 0.08802, 0.436, 0.08802, 0.436, 0.05348, 0.436, 0.05348, 0.436, 0.08802, 0.4338, 0.08802, 0.4338, 0.05348, 0.4338, 0.05348, 0.4338, 0.08802, 0.4316, 0.08802, 0.4316, 0.05348, 0.4316, 0.05348, 0.4316, 0.08802, 0.4295, 0.08802, 0.4295, 0.05348, 0.4295, 0.05348, 0.4295, 0.08802, 0.4273, 0.08802, 0.4273, 0.05348, 0.4273, 0.05348, 0.4273, 0.08802, 0.4252, 0.08802, 0.4252, 0.05348, 0.4252, 0.05348, 0.4252, 0.08802, 0.423, 0.08802, 0.423, 0.05348, 0.423, 0.05348, 0.423, 0.08802, 0.4208, 0.08802, 0.4208, 0.05348, 0.4208, 0.05348, 0.4208, 0.08802, 0.4187, 0.08802, 0.4187, 0.05348, 0.4187, 0.05348, 0.4187, 0.08802, 0.4165, 0.08802, 0.4165, 0.05348, 0.4165, 0.05348, 0.4165, 0.08802, 0.4144, 0.08802, 0.4144, 0.05348, 0.4144, 0.05348, 0.4144, 0.08802, 0.4122, 0.08802, 0.4122, 0.05348, 0.4122, 0.05348, 0.4122, 0.08802, 0.4101, 0.08802, 0.4101, 0.05348, 0.4101, 0.05348, 0.4101, 0.08802, 0.4079, 0.08802, 0.4079, 0.05348, 0.4079, 0.05348, 0.4079, 0.08802, 0.4057, 0.08802, 0.4057, 0.05348, 0.4057, 0.05348, 0.4057, 0.08802, 0.4036, 0.08802, 0.4036, 0.05348, 0.4036, 0.05348, 0.4036, 0.08802, 0.4014, 0.08802, 0.4014, 0.05348, 0.4176, 0.05247, 0.4144, 0.05279, 0.4111, 0.05247, 0.408, 0.05153, 0.4052, 0.05, 0.4026, 0.04794, 0.4006, 0.04542, 0.3991, 0.04256, 0.3981, 0.03945, 0.3978, 0.03621, 0.3981, 0.03298, 0.3991, 0.02987, 0.4006, 0.027, 0.4026, 0.02449, 0.4052, 0.02243, 0.408, 0.0209, 0.4111, 0.01995, 0.4144, 0.01963, 0.4176, 0.01995, 0.4207, 0.0209, 0.4236, 0.02243, 0.4261, 0.02449, 0.4282, 0.027, 0.4297, 0.02987, 0.4306, 0.03298, 0.4309, 0.03621, 0.4306, 0.03945, 0.4297, 0.04256, 0.4282, 0.04542, 0.4261, 0.04794, 0.4236, 0.05, 0.4207, 0.05153, 0.4014, 0.05348, 0.4014, 0.08802, 0.3993, 0.08802, 0.3993, 0.05348, 0.3993, 0.05348, 0.3993, 0.08802, 0.3971, 0.08802, 0.3971, 0.05348, 0.4489, 0.05279, 0.4521, 0.05247, 0.4553, 0.05153, 0.4581, 0.05, 0.4606, 0.04794, 0.4627, 0.04542, 0.4642, 0.04256, 0.4652, 0.03945, 0.4655, 0.03621, 0.4652, 0.03298, 0.4642, 0.02987, 0.4627, 0.027, 0.4606, 0.02449, 0.4581, 0.02243, 0.4553, 0.0209, 0.4521, 0.01995, 0.4489, 0.01963, 0.4457, 0.01995, 0.4426, 0.0209, 0.4397, 0.02243, 0.4372, 0.02449, 0.4351, 0.027, 0.4336, 0.02987, 0.4326, 0.03298, 0.4323, 0.03621, 0.4326, 0.03945, 0.4336, 0.04256, 0.4351, 0.04542, 0.4372, 0.04794, 0.4397, 0.05, 0.4426, 0.05153, 0.4457, 0.05247, 0.4662, 0.05348, 0.4662, 0.08802, 0.464, 0.08802, 0.464, 0.05348, 0.464, 0.05348, 0.464, 0.08802, 0.4619, 0.08802, 0.4619, 0.05348, 0.4619, 0.05348, 0.4619, 0.08802, 0.4597, 0.08802, 0.4597, 0.05348, 0.4597, 0.05348, 0.4597, 0.08802, 0.4575, 0.08802, 0.4575, 0.05348, 0.4575, 0.05348, 0.4575, 0.08802, 0.4554, 0.08802, 0.4554, 0.05348, 0.4554, 0.05348, 0.4554, 0.08802, 0.4532, 0.08802, 0.4532, 0.05348, 0.4532, 0.05348, 0.4532, 0.08802, 0.4511, 0.08802, 0.4511, 0.05348, 0.4511, 0.05348, 0.4511, 0.08802, 0.4489, 0.08802, 0.4489, 0.05348, 0.4489, 0.05348, 0.4489, 0.08802, 0.4468, 0.08802, 0.4468, 0.05348, 0.4468, 0.05348, 0.4468, 0.08802, 0.4446, 0.08802, 0.4446, 0.05348, 0.4446, 0.05348, 0.4446, 0.08802, 0.4424, 0.08802, 0.4424, 0.05348, 0.4424, 0.05348, 0.4424, 0.08802, 0.4403, 0.08802, 0.4403, 0.05348, 0.4403, 0.05348, 0.4403, 0.08802, 0.4381, 0.08802, 0.4381, 0.05348, 0.4381, 0.05348, 0.4381, 0.08802, 0.436, 0.08802, 0.436, 0.05348, 0.436, 0.05348, 0.436, 0.08802, 0.4338, 0.08802, 0.4338, 0.05348, 0.4338, 0.05348, 0.4338, 0.08802, 0.4316, 0.08802, 0.4316, 0.05348, 0.4316, 0.05348, 0.4316, 0.08802, 0.4295, 0.08802, 0.4295, 0.05348, 0.4295, 0.05348, 0.4295, 0.08802, 0.4273, 0.08802, 0.4273, 0.05348, 0.4273, 0.05348, 0.4273, 0.08802, 0.4252, 0.08802, 0.4252, 0.05348, 0.4252, 0.05348, 0.4252, 0.08802, 0.423, 0.08802, 0.423, 0.05348, 0.423, 0.05348, 0.423, 0.08802, 0.4208, 0.08802, 0.4208, 0.05348, 0.4208, 0.05348, 0.4208, 0.08802, 0.4187, 0.08802, 0.4187, 0.05348, 0.4187, 0.05348, 0.4187, 0.08802, 0.4165, 0.08802, 0.4165, 0.05348, 0.4165, 0.05348, 0.4165, 0.08802, 0.4144, 0.08802, 0.4144, 0.05348, 0.4144, 0.05348, 0.4144, 0.08802, 0.4122, 0.08802, 0.4122, 0.05348, 0.4122, 0.05348, 0.4122, 0.08802, 0.4101, 0.08802, 0.4101, 0.05348, 0.4101, 0.05348, 0.4101, 0.08802, 0.4079, 0.08802, 0.4079, 0.05348, 0.4079, 0.05348, 0.4079, 0.08802, 0.4057, 0.08802, 0.4057, 0.05348, 0.4057, 0.05348, 0.4057, 0.08802, 0.4036, 0.08802, 0.4036, 0.05348, 0.4036, 0.05348, 0.4036, 0.08802, 0.4014, 0.08802, 0.4014, 0.05348, 0.4176, 0.05247, 0.4144, 0.05279, 0.4111, 0.05247, 0.408, 0.05153, 0.4052, 0.05, 0.4026, 0.04794, 0.4006, 0.04542, 0.3991, 0.04256, 0.3981, 0.03945, 0.3978, 0.03621, 0.3981, 0.03298, 0.3991, 0.02987, 0.4006, 0.027, 0.4026, 0.02449, 0.4052, 0.02243, 0.408, 0.0209, 0.4111, 0.01995, 0.4144, 0.01963, 0.4176, 0.01995, 0.4207, 0.0209, 0.4236, 0.02243, 0.4261, 0.02449, 0.4282, 0.027, 0.4297, 0.02987, 0.4306, 0.03298, 0.4309, 0.03621, 0.4306, 0.03945, 0.4297, 0.04256, 0.4282, 0.04542, 0.4261, 0.04794, 0.4236, 0.05, 0.4207, 0.05153, 0.4014, 0.05348, 0.4014, 0.08802, 0.3993, 0.08802, 0.3993, 0.05348, 0.3993, 0.05348, 0.3993, 0.08802, 0.3971, 0.08802, 0.3971, 0.05348, 0.4489, 0.05279, 0.4521, 0.05247, 0.4553, 0.05153, 0.4581, 0.05, 0.4606, 0.04794, 0.4627, 0.04542, 0.4642, 0.04256, 0.4652, 0.03945, 0.4655, 0.03621, 0.4652, 0.03298, 0.4642, 0.02987, 0.4627, 0.027, 0.4606, 0.02449, 0.4581, 0.02243, 0.4553, 0.0209, 0.4521, 0.01995, 0.4489, 0.01963, 0.4457, 0.01995, 0.4426, 0.0209, 0.4397, 0.02243, 0.4372, 0.02449, 0.4351, 0.027, 0.4336, 0.02987, 0.4326, 0.03298, 0.4323, 0.03621, 0.4326, 0.03945, 0.4336, 0.04256, 0.4351, 0.04542, 0.4372, 0.04794, 0.4397, 0.05, 0.4426, 0.05153, 0.4457, 0.05247, 0.4662, 0.05348, 0.4662, 0.08802, 0.464, 0.08802, 0.464, 0.05348, 0.464, 0.05348, 0.464, 0.08802, 0.4619, 0.08802, 0.4619, 0.05348, 0.4619, 0.05348, 0.4619, 0.08802, 0.4597, 0.08802, 0.4597, 0.05348, 0.4597, 0.05348, 0.4597, 0.08802, 0.4575, 0.08802, 0.4575, 0.05348, 0.4575, 0.05348, 0.4575, 0.08802, 0.4554, 0.08802, 0.4554, 0.05348, 0.4554, 0.05348, 0.4554, 0.08802, 0.4532, 0.08802, 0.4532, 0.05348, 0.4532, 0.05348, 0.4532, 0.08802, 0.4511, 0.08802, 0.4511, 0.05348, 0.4511, 0.05348, 0.4511, 0.08802, 0.4489, 0.08802, 0.4489, 0.05348, 0.4489, 0.05348, 0.4489, 0.08802, 0.4468, 0.08802, 0.4468, 0.05348, 0.4468, 0.05348, 0.4468, 0.08802, 0.4446, 0.08802, 0.4446, 0.05348, 0.4446, 0.05348, 0.4446, 0.08802, 0.4424, 0.08802, 0.4424, 0.05348, 0.4424, 0.05348, 0.4424, 0.08802, 0.4403, 0.08802, 0.4403, 0.05348, 0.4403, 0.05348, 0.4403, 0.08802, 0.4381, 0.08802, 0.4381, 0.05348, 0.4381, 0.05348, 0.4381, 0.08802, 0.436, 0.08802, 0.436, 0.05348, 0.436, 0.05348, 0.436, 0.08802, 0.4338, 0.08802, 0.4338, 0.05348, 0.4338, 0.05348, 0.4338, 0.08802, 0.4316, 0.08802, 0.4316, 0.05348, 0.4316, 0.05348, 0.4316, 0.08802, 0.4295, 0.08802, 0.4295, 0.05348, 0.4295, 0.05348, 0.4295, 0.08802, 0.4273, 0.08802, 0.4273, 0.05348, 0.4273, 0.05348, 0.4273, 0.08802, 0.4252, 0.08802, 0.4252, 0.05348, 0.4252, 0.05348, 0.4252, 0.08802, 0.423, 0.08802, 0.423, 0.05348, 0.423, 0.05348, 0.423, 0.08802, 0.4208, 0.08802, 0.4208, 0.05348, 0.4208, 0.05348, 0.4208, 0.08802, 0.4187, 0.08802, 0.4187, 0.05348, 0.4187, 0.05348, 0.4187, 0.08802, 0.4165, 0.08802, 0.4165, 0.05348, 0.4165, 0.05348, 0.4165, 0.08802, 0.4144, 0.08802, 0.4144, 0.05348, 0.4144, 0.05348, 0.4144, 0.08802, 0.4122, 0.08802, 0.4122, 0.05348, 0.4122, 0.05348, 0.4122, 0.08802, 0.4101, 0.08802, 0.4101, 0.05348, 0.4101, 0.05348, 0.4101, 0.08802, 0.4079, 0.08802, 0.4079, 0.05348, 0.4079, 0.05348, 0.4079, 0.08802, 0.4057, 0.08802, 0.4057, 0.05348, 0.4057, 0.05348, 0.4057, 0.08802, 0.4036, 0.08802, 0.4036, 0.05348, 0.4036, 0.05348, 0.4036, 0.08802, 0.4014, 0.08802, 0.4014, 0.05348, 0.4176, 0.05247, 0.4144, 0.05279, 0.4111, 0.05247, 0.408, 0.05153, 0.4052, 0.05, 0.4026, 0.04794, 0.4006, 0.04542, 0.3991, 0.04256, 0.3981, 0.03945, 0.3978, 0.03621, 0.3981, 0.03298, 0.3991, 0.02987, 0.4006, 0.027, 0.4026, 0.02449, 0.4052, 0.02243, 0.408, 0.0209, 0.4111, 0.01995, 0.4144, 0.01963, 0.4176, 0.01995, 0.4207, 0.0209, 0.4236, 0.02243, 0.4261, 0.02449, 0.4282, 0.027, 0.4297, 0.02987, 0.4306, 0.03298, 0.4309, 0.03621, 0.4306, 0.03945, 0.4297, 0.04256, 0.4282, 0.04542, 0.4261, 0.04794, 0.4236, 0.05, 0.4207, 0.05153, 0.4014, 0.05348, 0.4014, 0.08802, 0.3993, 0.08802, 0.3993, 0.05348, 0.3993, 0.05348, 0.3993, 0.08802, 0.3971, 0.08802, 0.3971, 0.05348, 0.4489, 0.05279, 0.4521, 0.05247, 0.4553, 0.05153, 0.4581, 0.05, 0.4606, 0.04794, 0.4627, 0.04542, 0.4642, 0.04256, 0.4652, 0.03945, 0.4655, 0.03621, 0.4652, 0.03298, 0.4642, 0.02987, 0.4627, 0.027, 0.4606, 0.02449, 0.4581, 0.02243, 0.4553, 0.0209, 0.4521, 0.01995, 0.4489, 0.01963, 0.4457, 0.01995, 0.4426, 0.0209, 0.4397, 0.02243, 0.4372, 0.02449, 0.4351, 0.027, 0.4336, 0.02987, 0.4326, 0.03298, 0.4323, 0.03621, 0.4326, 0.03945, 0.4336, 0.04256, 0.4351, 0.04542, 0.4372, 0.04794, 0.4397, 0.05, 0.4426, 0.05153, 0.4457, 0.05247, 0.4662, 0.05348, 0.4662, 0.08802, 0.464, 0.08802, 0.464, 0.05348, 0.464, 0.05348, 0.464, 0.08802, 0.4619, 0.08802, 0.4619, 0.05348, 0.4619, 0.05348, 0.4619, 0.08802, 0.4597, 0.08802, 0.4597, 0.05348, 0.4597, 0.05348, 0.4597, 0.08802, 0.4575, 0.08802, 0.4575, 0.05348, 0.4575, 0.05348, 0.4575, 0.08802, 0.4554, 0.08802, 0.4554, 0.05348, 0.4554, 0.05348, 0.4554, 0.08802, 0.4532, 0.08802, 0.4532, 0.05348, 0.4532, 0.05348, 0.4532, 0.08802, 0.4511, 0.08802, 0.4511, 0.05348, 0.4511, 0.05348, 0.4511, 0.08802, 0.4489, 0.08802, 0.4489, 0.05348, 0.4489, 0.05348, 0.4489, 0.08802, 0.4468, 0.08802, 0.4468, 0.05348, 0.4468, 0.05348, 0.4468, 0.08802, 0.4446, 0.08802, 0.4446, 0.05348, 0.4446, 0.05348, 0.4446, 0.08802, 0.4424, 0.08802, 0.4424, 0.05348, 0.4424, 0.05348, 0.4424, 0.08802, 0.4403, 0.08802, 0.4403, 0.05348, 0.4403, 0.05348, 0.4403, 0.08802, 0.4381, 0.08802, 0.4381, 0.05348, 0.4381, 0.05348, 0.4381, 0.08802, 0.436, 0.08802, 0.436, 0.05348, 0.436, 0.05348, 0.436, 0.08802, 0.4338, 0.08802, 0.4338, 0.05348, 0.4338, 0.05348, 0.4338, 0.08802, 0.4316, 0.08802, 0.4316, 0.05348, 0.4316, 0.05348, 0.4316, 0.08802, 0.4295, 0.08802, 0.4295, 0.05348, 0.4295, 0.05348, 0.4295, 0.08802, 0.4273, 0.08802, 0.4273, 0.05348, 0.4273, 0.05348, 0.4273, 0.08802, 0.4252, 0.08802, 0.4252, 0.05348, 0.4252, 0.05348, 0.4252, 0.08802, 0.423, 0.08802, 0.423, 0.05348, 0.423, 0.05348, 0.423, 0.08802, 0.4208, 0.08802, 0.4208, 0.05348, 0.4208, 0.05348, 0.4208, 0.08802, 0.4187, 0.08802, 0.4187, 0.05348, 0.4187, 0.05348, 0.4187, 0.08802, 0.4165, 0.08802, 0.4165, 0.05348, 0.4165, 0.05348, 0.4165, 0.08802, 0.4144, 0.08802, 0.4144, 0.05348, 0.4144, 0.05348, 0.4144, 0.08802, 0.4122, 0.08802, 0.4122, 0.05348, 0.4122, 0.05348, 0.4122, 0.08802, 0.4101, 0.08802, 0.4101, 0.05348, 0.4101, 0.05348, 0.4101, 0.08802, 0.4079, 0.08802, 0.4079, 0.05348, 0.4079, 0.05348, 0.4079, 0.08802, 0.4057, 0.08802, 0.4057, 0.05348, 0.4057, 0.05348, 0.4057, 0.08802, 0.4036, 0.08802, 0.4036, 0.05348, 0.4036, 0.05348, 0.4036, 0.08802, 0.4014, 0.08802, 0.4014, 0.05348, 0.4176, 0.05247, 0.4144, 0.05279, 0.4111, 0.05247, 0.408, 0.05153, 0.4052, 0.05, 0.4026, 0.04794, 0.4006, 0.04542, 0.3991, 0.04256, 0.3981, 0.03945, 0.3978, 0.03621, 0.3981, 0.03298, 0.3991, 0.02987, 0.4006, 0.027, 0.4026, 0.02449, 0.4052, 0.02243, 0.408, 0.0209, 0.4111, 0.01995, 0.4144, 0.01963, 0.4176, 0.01995, 0.4207, 0.0209, 0.4236, 0.02243, 0.4261, 0.02449, 0.4282, 0.027, 0.4297, 0.02987, 0.4306, 0.03298, 0.4309, 0.03621, 0.4306, 0.03945, 0.4297, 0.04256, 0.4282, 0.04542, 0.4261, 0.04794, 0.4236, 0.05, 0.4207, 0.05153, 0.4014, 0.05348, 0.4014, 0.08802, 0.3993, 0.08802, 0.3993, 0.05348, 0.3993, 0.05348, 0.3993, 0.08802, 0.3971, 0.08802, 0.3971, 0.05348, 0.4489, 0.05279, 0.4521, 0.05247, 0.4553, 0.05153, 0.4581, 0.05, 0.4606, 0.04794, 0.4627, 0.04542, 0.4642, 0.04256, 0.4652, 0.03945, 0.4655, 0.03621, 0.4652, 0.03298, 0.4642, 0.02987, 0.4627, 0.027, 0.4606, 0.02449, 0.4581, 0.02243, 0.4553, 0.0209, 0.4521, 0.01995, 0.4489, 0.01963, 0.4457, 0.01995, 0.4426, 0.0209, 0.4397, 0.02243, 0.4372, 0.02449, 0.4351, 0.027, 0.4336, 0.02987, 0.4326, 0.03298, 0.4323, 0.03621, 0.4326, 0.03945, 0.4336, 0.04256, 0.4351, 0.04542, 0.4372, 0.04794, 0.4397, 0.05, 0.4426, 0.05153, 0.4457, 0.05247, 0.4662, 0.05348, 0.4662, 0.08802, 0.464, 0.08802, 0.464, 0.05348, 0.464, 0.05348, 0.464, 0.08802, 0.4619, 0.08802, 0.4619, 0.05348, 0.4619, 0.05348, 0.4619, 0.08802, 0.4597, 0.08802, 0.4597, 0.05348, 0.4597, 0.05348, 0.4597, 0.08802, 0.4575, 0.08802, 0.4575, 0.05348, 0.4575, 0.05348, 0.4575, 0.08802, 0.4554, 0.08802, 0.4554, 0.05348, 0.4554, 0.05348, 0.4554, 0.08802, 0.4532, 0.08802, 0.4532, 0.05348, 0.4532, 0.05348, 0.4532, 0.08802, 0.4511, 0.08802, 0.4511, 0.05348, 0.4511, 0.05348, 0.4511, 0.08802, 0.4489, 0.08802, 0.4489, 0.05348, 0.4489, 0.05348, 0.4489, 0.08802, 0.4468, 0.08802, 0.4468, 0.05348, 0.4468, 0.05348, 0.4468, 0.08802, 0.4446, 0.08802, 0.4446, 0.05348, 0.4446, 0.05348, 0.4446, 0.08802, 0.4424, 0.08802, 0.4424, 0.05348, 0.4424, 0.05348, 0.4424, 0.08802, 0.4403, 0.08802, 0.4403, 0.05348, 0.4403, 0.05348, 0.4403, 0.08802, 0.4381, 0.08802, 0.4381, 0.05348, 0.4381, 0.05348, 0.4381, 0.08802, 0.436, 0.08802, 0.436, 0.05348, 0.436, 0.05348, 0.436, 0.08802, 0.4338, 0.08802, 0.4338, 0.05348, 0.4338, 0.05348, 0.4338, 0.08802, 0.4316, 0.08802, 0.4316, 0.05348, 0.4316, 0.05348, 0.4316, 0.08802, 0.4295, 0.08802, 0.4295, 0.05348, 0.4295, 0.05348, 0.4295, 0.08802, 0.4273, 0.08802, 0.4273, 0.05348, 0.4273, 0.05348, 0.4273, 0.08802, 0.4252, 0.08802, 0.4252, 0.05348, 0.4252, 0.05348, 0.4252, 0.08802, 0.423, 0.08802, 0.423, 0.05348, 0.423, 0.05348, 0.423, 0.08802, 0.4208, 0.08802, 0.4208, 0.05348, 0.4208, 0.05348, 0.4208, 0.08802, 0.4187, 0.08802, 0.4187, 0.05348, 0.4187, 0.05348, 0.4187, 0.08802, 0.4165, 0.08802, 0.4165, 0.05348, 0.4165, 0.05348, 0.4165, 0.08802, 0.4144, 0.08802, 0.4144, 0.05348, 0.4144, 0.05348, 0.4144, 0.08802, 0.4122, 0.08802, 0.4122, 0.05348, 0.4122, 0.05348, 0.4122, 0.08802, 0.4101, 0.08802, 0.4101, 0.05348, 0.4101, 0.05348, 0.4101, 0.08802, 0.4079, 0.08802, 0.4079, 0.05348, 0.4079, 0.05348, 0.4079, 0.08802, 0.4057, 0.08802, 0.4057, 0.05348, 0.4057, 0.05348, 0.4057, 0.08802, 0.4036, 0.08802, 0.4036, 0.05348, 0.4036, 0.05348, 0.4036, 0.08802, 0.4014, 0.08802, 0.4014, 0.05348, 0.4176, 0.05247, 0.4144, 0.05279, 0.4111, 0.05247, 0.408, 0.05153, 0.4052, 0.05, 0.4026, 0.04794, 0.4006, 0.04542, 0.3991, 0.04256, 0.3981, 0.03945, 0.3978, 0.03621, 0.3981, 0.03298, 0.3991, 0.02987, 0.4006, 0.027, 0.4026, 0.02449, 0.4052, 0.02243, 0.408, 0.0209, 0.4111, 0.01995, 0.4144, 0.01963, 0.4176, 0.01995, 0.4207, 0.0209, 0.4236, 0.02243, 0.4261, 0.02449, 0.4282, 0.027, 0.4297, 0.02987, 0.4306, 0.03298, 0.4309, 0.03621, 0.4306, 0.03945, 0.4297, 0.04256, 0.4282, 0.04542, 0.4261, 0.04794, 0.4236, 0.05, 0.4207, 0.05153, 0.4014, 0.05348, 0.4014, 0.08802, 0.3993, 0.08802, 0.3993, 0.05348, 0.3993, 0.05348, 0.3993, 0.08802, 0.3971, 0.08802, 0.3971, 0.05348, 0.4489, 0.05279, 0.4521, 0.05247, 0.4553, 0.05153, 0.4581, 0.05, 0.4606, 0.04794, 0.4627, 0.04542, 0.4642, 0.04256, 0.4652, 0.03945, 0.4655, 0.03621, 0.4652, 0.03298, 0.4642, 0.02987, 0.4627, 0.027, 0.4606, 0.02449, 0.4581, 0.02243, 0.4553, 0.0209, 0.4521, 0.01995, 0.4489, 0.01963, 0.4457, 0.01995, 0.4426, 0.0209, 0.4397, 0.02243, 0.4372, 0.02449, 0.4351, 0.027, 0.4336, 0.02987, 0.4326, 0.03298, 0.4323, 0.03621, 0.4326, 0.03945, 0.4336, 0.04256, 0.4351, 0.04542, 0.4372, 0.04794, 0.4397, 0.05, 0.4426, 0.05153, 0.4457, 0.05247, 0.4662, 0.05348, 0.4662, 0.08802, 0.464, 0.08802, 0.464, 0.05348, 0.464, 0.05348, 0.464, 0.08802, 0.4619, 0.08802, 0.4619, 0.05348, 0.4619, 0.05348, 0.4619, 0.08802, 0.4597, 0.08802, 0.4597, 0.05348, 0.4597, 0.05348, 0.4597, 0.08802, 0.4575, 0.08802, 0.4575, 0.05348, 0.4575, 0.05348, 0.4575, 0.08802, 0.4554, 0.08802, 0.4554, 0.05348, 0.4554, 0.05348, 0.4554, 0.08802, 0.4532, 0.08802, 0.4532, 0.05348, 0.4532, 0.05348, 0.4532, 0.08802, 0.4511, 0.08802, 0.4511, 0.05348, 0.4511, 0.05348, 0.4511, 0.08802, 0.4489, 0.08802, 0.4489, 0.05348, 0.4489, 0.05348, 0.4489, 0.08802, 0.4468, 0.08802, 0.4468, 0.05348, 0.4468, 0.05348, 0.4468, 0.08802, 0.4446, 0.08802, 0.4446, 0.05348, 0.4446, 0.05348, 0.4446, 0.08802, 0.4424, 0.08802, 0.4424, 0.05348, 0.4424, 0.05348, 0.4424, 0.08802, 0.4403, 0.08802, 0.4403, 0.05348, 0.4403, 0.05348, 0.4403, 0.08802, 0.4381, 0.08802, 0.4381, 0.05348, 0.4381, 0.05348, 0.4381, 0.08802, 0.436, 0.08802, 0.436, 0.05348, 0.436, 0.05348, 0.436, 0.08802, 0.4338, 0.08802, 0.4338, 0.05348, 0.4338, 0.05348, 0.4338, 0.08802, 0.4316, 0.08802, 0.4316, 0.05348, 0.4316, 0.05348, 0.4316, 0.08802, 0.4295, 0.08802, 0.4295, 0.05348, 0.4295, 0.05348, 0.4295, 0.08802, 0.4273, 0.08802, 0.4273, 0.05348, 0.4273, 0.05348, 0.4273, 0.08802, 0.4252, 0.08802, 0.4252, 0.05348, 0.4252, 0.05348, 0.4252, 0.08802, 0.423, 0.08802, 0.423, 0.05348, 0.423, 0.05348, 0.423, 0.08802, 0.4208, 0.08802, 0.4208, 0.05348, 0.4208, 0.05348, 0.4208, 0.08802, 0.4187, 0.08802, 0.4187, 0.05348, 0.4187, 0.05348, 0.4187, 0.08802, 0.4165, 0.08802, 0.4165, 0.05348, 0.4165, 0.05348, 0.4165, 0.08802, 0.4144, 0.08802, 0.4144, 0.05348, 0.4144, 0.05348, 0.4144, 0.08802, 0.4122, 0.08802, 0.4122, 0.05348, 0.4122, 0.05348, 0.4122, 0.08802, 0.4101, 0.08802, 0.4101, 0.05348, 0.4101, 0.05348, 0.4101, 0.08802, 0.4079, 0.08802, 0.4079, 0.05348, 0.4079, 0.05348, 0.4079, 0.08802, 0.4057, 0.08802, 0.4057, 0.05348, 0.4057, 0.05348, 0.4057, 0.08802, 0.4036, 0.08802, 0.4036, 0.05348, 0.4036, 0.05348, 0.4036, 0.08802, 0.4014, 0.08802, 0.4014, 0.05348, 0.4176, 0.05247, 0.4144, 0.05279, 0.4111, 0.05247, 0.408, 0.05153, 0.4052, 0.05, 0.4026, 0.04794, 0.4006, 0.04542, 0.3991, 0.04256, 0.3981, 0.03945, 0.3978, 0.03621, 0.3981, 0.03298, 0.3991, 0.02987, 0.4006, 0.027, 0.4026, 0.02449, 0.4052, 0.02243, 0.408, 0.0209, 0.4111, 0.01995, 0.4144, 0.01963, 0.4176, 0.01995, 0.4207, 0.0209, 0.4236, 0.02243, 0.4261, 0.02449, 0.4282, 0.027, 0.4297, 0.02987, 0.4306, 0.03298, 0.4309, 0.03621, 0.4306, 0.03945, 0.4297, 0.04256, 0.4282, 0.04542, 0.4261, 0.04794, 0.4236, 0.05, 0.4207, 0.05153, 0.4014, 0.05348, 0.4014, 0.08802, 0.3993, 0.08802, 0.3993, 0.05348, 0.3993, 0.05348, 0.3993, 0.08802, 0.3971, 0.08802, 0.3971, 0.05348, 0.4489, 0.05279, 0.4521, 0.05247, 0.4553, 0.05153, 0.4581, 0.05, 0.4606, 0.04794, 0.4627, 0.04542, 0.4642, 0.04256, 0.4652, 0.03945, 0.4655, 0.03621, 0.4652, 0.03298, 0.4642, 0.02987, 0.4627, 0.027, 0.4606, 0.02449, 0.4581, 0.02243, 0.4553, 0.0209, 0.4521, 0.01995, 0.4489, 0.01963, 0.4457, 0.01995, 0.4426, 0.0209, 0.4397, 0.02243, 0.4372, 0.02449, 0.4351, 0.027, 0.4336, 0.02987, 0.4326, 0.03298, 0.4323, 0.03621, 0.4326, 0.03945, 0.4336, 0.04256, 0.4351, 0.04542, 0.4372, 0.04794, 0.4397, 0.05, 0.4426, 0.05153, 0.4457, 0.05247, 0.4662, 0.05348, 0.4662, 0.08802, 0.464, 0.08802, 0.464, 0.05348, 0.464, 0.05348, 0.464, 0.08802, 0.4619, 0.08802, 0.4619, 0.05348, 0.4619, 0.05348, 0.4619, 0.08802, 0.4597, 0.08802, 0.4597, 0.05348, 0.4597, 0.05348, 0.4597, 0.08802, 0.4575, 0.08802, 0.4575, 0.05348, 0.4575, 0.05348, 0.4575, 0.08802, 0.4554, 0.08802, 0.4554, 0.05348, 0.4554, 0.05348, 0.4554, 0.08802, 0.4532, 0.08802, 0.4532, 0.05348, 0.4532, 0.05348, 0.4532, 0.08802, 0.4511, 0.08802, 0.4511, 0.05348, 0.4511, 0.05348, 0.4511, 0.08802, 0.4489, 0.08802, 0.4489, 0.05348, 0.4489, 0.05348, 0.4489, 0.08802, 0.4468, 0.08802, 0.4468, 0.05348, 0.4468, 0.05348, 0.4468, 0.08802, 0.4446, 0.08802, 0.4446, 0.05348, 0.4446, 0.05348, 0.4446, 0.08802, 0.4424, 0.08802, 0.4424, 0.05348, 0.4424, 0.05348, 0.4424, 0.08802, 0.4403, 0.08802, 0.4403, 0.05348, 0.4403, 0.05348, 0.4403, 0.08802, 0.4381, 0.08802, 0.4381, 0.05348, 0.4381, 0.05348, 0.4381, 0.08802, 0.436, 0.08802, 0.436, 0.05348, 0.436, 0.05348, 0.436, 0.08802, 0.4338, 0.08802, 0.4338, 0.05348, 0.4338, 0.05348, 0.4338, 0.08802, 0.4316, 0.08802, 0.4316, 0.05348, 0.4316, 0.05348, 0.4316, 0.08802, 0.4295, 0.08802, 0.4295, 0.05348, 0.4295, 0.05348, 0.4295, 0.08802, 0.4273, 0.08802, 0.4273, 0.05348, 0.4273, 0.05348, 0.4273, 0.08802, 0.4252, 0.08802, 0.4252, 0.05348, 0.4252, 0.05348, 0.4252, 0.08802, 0.423, 0.08802, 0.423, 0.05348, 0.423, 0.05348, 0.423, 0.08802, 0.4208, 0.08802, 0.4208, 0.05348, 0.4208, 0.05348, 0.4208, 0.08802, 0.4187, 0.08802, 0.4187, 0.05348, 0.4187, 0.05348, 0.4187, 0.08802, 0.4165, 0.08802, 0.4165, 0.05348, 0.4165, 0.05348, 0.4165, 0.08802, 0.4144, 0.08802, 0.4144, 0.05348, 0.4144, 0.05348, 0.4144, 0.08802, 0.4122, 0.08802, 0.4122, 0.05348, 0.4122, 0.05348, 0.4122, 0.08802, 0.4101, 0.08802, 0.4101, 0.05348, 0.4101, 0.05348, 0.4101, 0.08802, 0.4079, 0.08802, 0.4079, 0.05348, 0.4079, 0.05348, 0.4079, 0.08802, 0.4057, 0.08802, 0.4057, 0.05348, 0.4057, 0.05348, 0.4057, 0.08802, 0.4036, 0.08802, 0.4036, 0.05348, 0.4036, 0.05348, 0.4036, 0.08802, 0.4014, 0.08802, 0.4014, 0.05348, 0.4176, 0.05247, 0.4144, 0.05279, 0.4111, 0.05247, 0.408, 0.05153, 0.4052, 0.05, 0.4026, 0.04794, 0.4006, 0.04542, 0.3991, 0.04256, 0.3981, 0.03945, 0.3978, 0.03621, 0.3981, 0.03298, 0.3991, 0.02987, 0.4006, 0.027, 0.4026, 0.02449, 0.4052, 0.02243, 0.408, 0.0209, 0.4111, 0.01995, 0.4144, 0.01963, 0.4176, 0.01995, 0.4207, 0.0209, 0.4236, 0.02243, 0.4261, 0.02449, 0.4282, 0.027, 0.4297, 0.02987, 0.4306, 0.03298, 0.4309, 0.03621, 0.4306, 0.03945, 0.4297, 0.04256, 0.4282, 0.04542, 0.4261, 0.04794, 0.4236, 0.05, 0.4207, 0.05153, 0.4014, 0.05348, 0.4014, 0.08802, 0.3993, 0.08802, 0.3993, 0.05348, 0.3993, 0.05348, 0.3993, 0.08802, 0.3971, 0.08802, 0.3971, 0.05348, 0.4489, 0.05279, 0.4521, 0.05247, 0.4553, 0.05153, 0.4581, 0.05, 0.4606, 0.04794, 0.4627, 0.04542, 0.4642, 0.04256, 0.4652, 0.03945, 0.4655, 0.03621, 0.4652, 0.03298, 0.4642, 0.02987, 0.4627, 0.027, 0.4606, 0.02449, 0.4581, 0.02243, 0.4553, 0.0209, 0.4521, 0.01995, 0.4489, 0.01963, 0.4457, 0.01995, 0.4426, 0.0209, 0.4397, 0.02243, 0.4372, 0.02449, 0.4351, 0.027, 0.4336, 0.02987, 0.4326, 0.03298, 0.4323, 0.03621, 0.4326, 0.03945, 0.4336, 0.04256, 0.4351, 0.04542, 0.4372, 0.04794, 0.4397, 0.05, 0.4426, 0.05153, 0.4457, 0.05247, 0.4662, 0.05348, 0.4662, 0.08802, 0.464, 0.08802, 0.464, 0.05348, 0.464, 0.05348, 0.464, 0.08802, 0.4619, 0.08802, 0.4619, 0.05348, 0.4619, 0.05348, 0.4619, 0.08802, 0.4597, 0.08802, 0.4597, 0.05348, 0.4597, 0.05348, 0.4597, 0.08802, 0.4575, 0.08802, 0.4575, 0.05348, 0.4575, 0.05348, 0.4575, 0.08802, 0.4554, 0.08802, 0.4554, 0.05348, 0.4554, 0.05348, 0.4554, 0.08802, 0.4532, 0.08802, 0.4532, 0.05348, 0.4532, 0.05348, 0.4532, 0.08802, 0.4511, 0.08802, 0.4511, 0.05348, 0.4511, 0.05348, 0.4511, 0.08802, 0.4489, 0.08802, 0.4489, 0.05348, 0.4489, 0.05348, 0.4489, 0.08802, 0.4468, 0.08802, 0.4468, 0.05348, 0.4468, 0.05348, 0.4468, 0.08802, 0.4446, 0.08802, 0.4446, 0.05348, 0.4446, 0.05348, 0.4446, 0.08802, 0.4424, 0.08802, 0.4424, 0.05348, 0.4424, 0.05348, 0.4424, 0.08802, 0.4403, 0.08802, 0.4403, 0.05348, 0.4403, 0.05348, 0.4403, 0.08802, 0.4381, 0.08802, 0.4381, 0.05348, 0.4381, 0.05348, 0.4381, 0.08802, 0.436, 0.08802, 0.436, 0.05348, 0.436, 0.05348, 0.436, 0.08802, 0.4338, 0.08802, 0.4338, 0.05348, 0.4338, 0.05348, 0.4338, 0.08802, 0.4316, 0.08802, 0.4316, 0.05348, 0.4316, 0.05348, 0.4316, 0.08802, 0.4295, 0.08802, 0.4295, 0.05348, 0.4295, 0.05348, 0.4295, 0.08802, 0.4273, 0.08802, 0.4273, 0.05348, 0.4273, 0.05348, 0.4273, 0.08802, 0.4252, 0.08802, 0.4252, 0.05348, 0.4252, 0.05348, 0.4252, 0.08802, 0.423, 0.08802, 0.423, 0.05348, 0.423, 0.05348, 0.423, 0.08802, 0.4208, 0.08802, 0.4208, 0.05348, 0.4208, 0.05348, 0.4208, 0.08802, 0.4187, 0.08802, 0.4187, 0.05348, 0.4187, 0.05348, 0.4187, 0.08802, 0.4165, 0.08802, 0.4165, 0.05348, 0.4165, 0.05348, 0.4165, 0.08802, 0.4144, 0.08802, 0.4144, 0.05348, 0.4144, 0.05348, 0.4144, 0.08802, 0.4122, 0.08802, 0.4122, 0.05348, 0.4122, 0.05348, 0.4122, 0.08802, 0.4101, 0.08802, 0.4101, 0.05348, 0.4101, 0.05348, 0.4101, 0.08802, 0.4079, 0.08802, 0.4079, 0.05348, 0.4079, 0.05348, 0.4079, 0.08802, 0.4057, 0.08802, 0.4057, 0.05348, 0.4057, 0.05348, 0.4057, 0.08802, 0.4036, 0.08802, 0.4036, 0.05348, 0.4036, 0.05348, 0.4036, 0.08802, 0.4014, 0.08802, 0.4014, 0.05348, 0.4176, 0.05247, 0.4144, 0.05279, 0.4111, 0.05247, 0.408, 0.05153, 0.4052, 0.05, 0.4026, 0.04794, 0.4006, 0.04542, 0.3991, 0.04256, 0.3981, 0.03945, 0.3978, 0.03621, 0.3981, 0.03298, 0.3991, 0.02987, 0.4006, 0.027, 0.4026, 0.02449, 0.4052, 0.02243, 0.408, 0.0209, 0.4111, 0.01995, 0.4144, 0.01963, 0.4176, 0.01995, 0.4207, 0.0209, 0.4236, 0.02243, 0.4261, 0.02449, 0.4282, 0.027, 0.4297, 0.02987, 0.4306, 0.03298, 0.4309, 0.03621, 0.4306, 0.03945, 0.4297, 0.04256, 0.4282, 0.04542, 0.4261, 0.04794, 0.4236, 0.05, 0.4207, 0.05153, 0.4014, 0.05348, 0.4014, 0.08802, 0.3993, 0.08802, 0.3993, 0.05348, 0.3993, 0.05348, 0.3993, 0.08802, 0.3971, 0.08802, 0.3971, 0.05348, 0.4489, 0.05279, 0.4521, 0.05247, 0.4553, 0.05153, 0.4581, 0.05, 0.4606, 0.04794, 0.4627, 0.04542, 0.4642, 0.04256, 0.4652, 0.03945, 0.4655, 0.03621, 0.4652, 0.03298, 0.4642, 0.02987, 0.4627, 0.027, 0.4606, 0.02449, 0.4581, 0.02243, 0.4553, 0.0209, 0.4521, 0.01995, 0.4489, 0.01963, 0.4457, 0.01995, 0.4426, 0.0209, 0.4397, 0.02243, 0.4372, 0.02449, 0.4351, 0.027, 0.4336, 0.02987, 0.4326, 0.03298, 0.4323, 0.03621, 0.4326, 0.03945, 0.4336, 0.04256, 0.4351, 0.04542, 0.4372, 0.04794, 0.4397, 0.05, 0.4426, 0.05153, 0.4457, 0.05247, 0.4662, 0.05348, 0.4662, 0.08802, 0.464, 0.08802, 0.464, 0.05348, 0.464, 0.05348, 0.464, 0.08802, 0.4619, 0.08802, 0.4619, 0.05348, 0.4619, 0.05348, 0.4619, 0.08802, 0.4597, 0.08802, 0.4597, 0.05348, 0.4597, 0.05348, 0.4597, 0.08802, 0.4575, 0.08802, 0.4575, 0.05348, 0.4575, 0.05348, 0.4575, 0.08802, 0.4554, 0.08802, 0.4554, 0.05348, 0.4554, 0.05348, 0.4554, 0.08802, 0.4532, 0.08802, 0.4532, 0.05348, 0.4532, 0.05348, 0.4532, 0.08802, 0.4511, 0.08802, 0.4511, 0.05348, 0.4511, 0.05348, 0.4511, 0.08802, 0.4489, 0.08802, 0.4489, 0.05348, 0.4489, 0.05348, 0.4489, 0.08802, 0.4468, 0.08802, 0.4468, 0.05348, 0.4468, 0.05348, 0.4468, 0.08802, 0.4446, 0.08802, 0.4446, 0.05348, 0.4446, 0.05348, 0.4446, 0.08802, 0.4424, 0.08802, 0.4424, 0.05348, 0.4424, 0.05348, 0.4424, 0.08802, 0.4403, 0.08802, 0.4403, 0.05348, 0.4403, 0.05348, 0.4403, 0.08802, 0.4381, 0.08802, 0.4381, 0.05348, 0.4381, 0.05348, 0.4381, 0.08802, 0.436, 0.08802, 0.436, 0.05348, 0.436, 0.05348, 0.436, 0.08802, 0.4338, 0.08802, 0.4338, 0.05348, 0.4338, 0.05348, 0.4338, 0.08802, 0.4316, 0.08802, 0.4316, 0.05348, 0.4316, 0.05348, 0.4316, 0.08802, 0.4295, 0.08802, 0.4295, 0.05348, 0.4295, 0.05348, 0.4295, 0.08802, 0.4273, 0.08802, 0.4273, 0.05348, 0.4273, 0.05348, 0.4273, 0.08802, 0.4252, 0.08802, 0.4252, 0.05348, 0.4252, 0.05348, 0.4252, 0.08802, 0.423, 0.08802, 0.423, 0.05348, 0.423, 0.05348, 0.423, 0.08802, 0.4208, 0.08802, 0.4208, 0.05348, 0.4208, 0.05348, 0.4208, 0.08802, 0.4187, 0.08802, 0.4187, 0.05348, 0.4187, 0.05348, 0.4187, 0.08802, 0.4165, 0.08802, 0.4165, 0.05348, 0.4165, 0.05348, 0.4165, 0.08802, 0.4144, 0.08802, 0.4144, 0.05348, 0.4144, 0.05348, 0.4144, 0.08802, 0.4122, 0.08802, 0.4122, 0.05348, 0.4122, 0.05348, 0.4122, 0.08802, 0.4101, 0.08802, 0.4101, 0.05348, 0.4101, 0.05348, 0.4101, 0.08802, 0.4079, 0.08802, 0.4079, 0.05348, 0.4079, 0.05348, 0.4079, 0.08802, 0.4057, 0.08802, 0.4057, 0.05348, 0.4057, 0.05348, 0.4057, 0.08802, 0.4036, 0.08802, 0.4036, 0.05348, 0.4036, 0.05348, 0.4036, 0.08802, 0.4014, 0.08802, 0.4014, 0.05348, 0.4176, 0.05247, 0.4144, 0.05279, 0.4111, 0.05247, 0.408, 0.05153, 0.4052, 0.05, 0.4026, 0.04794, 0.4006, 0.04542, 0.3991, 0.04256, 0.3981, 0.03945, 0.3978, 0.03621, 0.3981, 0.03298, 0.3991, 0.02987, 0.4006, 0.027, 0.4026, 0.02449, 0.4052, 0.02243, 0.408, 0.0209, 0.4111, 0.01995, 0.4144, 0.01963, 0.4176, 0.01995, 0.4207, 0.0209, 0.4236, 0.02243, 0.4261, 0.02449, 0.4282, 0.027, 0.4297, 0.02987, 0.4306, 0.03298, 0.4309, 0.03621, 0.4306, 0.03945, 0.4297, 0.04256, 0.4282, 0.04542, 0.4261, 0.04794, 0.4236, 0.05, 0.4207, 0.05153, 0.4014, 0.05348, 0.4014, 0.08802, 0.3993, 0.08802, 0.3993, 0.05348, 0.3993, 0.05348, 0.3993, 0.08802, 0.3971, 0.08802, 0.3971, 0.05348, 0.4489, 0.05279, 0.4521, 0.05247, 0.4553, 0.05153, 0.4581, 0.05, 0.4606, 0.04794, 0.4627, 0.04542, 0.4642, 0.04256, 0.4652, 0.03945, 0.4655, 0.03621, 0.4652, 0.03298, 0.4642, 0.02987, 0.4627, 0.027, 0.4606, 0.02449, 0.4581, 0.02243, 0.4553, 0.0209, 0.4521, 0.01995, 0.4489, 0.01963, 0.4457, 0.01995, 0.4426, 0.0209, 0.4397, 0.02243, 0.4372, 0.02449, 0.4351, 0.027, 0.4336, 0.02987, 0.4326, 0.03298, 0.4323, 0.03621, 0.4326, 0.03945, 0.4336, 0.04256, 0.4351, 0.04542, 0.4372, 0.04794, 0.4397, 0.05, 0.4426, 0.05153, 0.4457, 0.05247])
me_cube.materials.append(mat_material)
me_cube.use_remesh_preserve_volume = False
me_cube.use_remesh_preserve_attributes = False
me_cube.use_mirror_vertex_groups = False
me_cube.update()

# ---- objects
ob_cube = bpy.data.objects.new('Cube', me_cube)

# ---- transforms, parenting, visibility, modifiers, constraints
ob_cube.location = (0.0, 0.0, 0.0)
ob_cube.lock_rotations_4d = False
ob_cube.empty_display_type = 'ARROWS'
ob_cube.lineart.crease_threshold = 0.0

# ---- collection membership
col_collection.objects.link(ob_cube)

# ---- scene / render settings (as saved in the file)
scene.frame_start = 1; scene.frame_end = 250; scene.frame_set(1)
scene.render.engine = 'BLENDER_EEVEE_NEXT'
scene.cycles.use_denoising = False
scene.cycles.samples = 128
scene.cycles.sampling_pattern = 'TABULATED_SOBOL'
scene.cycles.use_adaptive_sampling = False
scene.cycles.use_light_tree = False
scene.view_settings.view_transform = 'Filmic'
bpy.context.view_layer.update()

# ---- added for rendering (the .blend has no active camera and no usable light): camera, sun
cam_auto = bpy.data.cameras.new('AutoCamera')
cam_auto.lens = 50.0
cam_auto.sensor_width = 36.0
cam_auto.clip_end = 1000.0
ob_auto_camera = bpy.data.objects.new('AutoCamera', cam_auto)
scene.collection.objects.link(ob_auto_camera)
ob_auto_camera.location = (0.142262, -11.2567, 13.6155)
ob_auto_camera.rotation_euler = (1.09748, -7.21219e-08, 0.694738)
scene.camera = ob_auto_camera
light_auto_sun = bpy.data.lights.new('AutoSun', 'SUN')
light_auto_sun.energy = 3.0
light_auto_sun.angle = 0.0523599
ob_auto_sun = bpy.data.objects.new('AutoSun', light_auto_sun)
scene.collection.objects.link(ob_auto_sun)
ob_auto_sun.rotation_euler = (0.872665, 0.174533, 0.523599)
bpy.context.view_layer.update()
